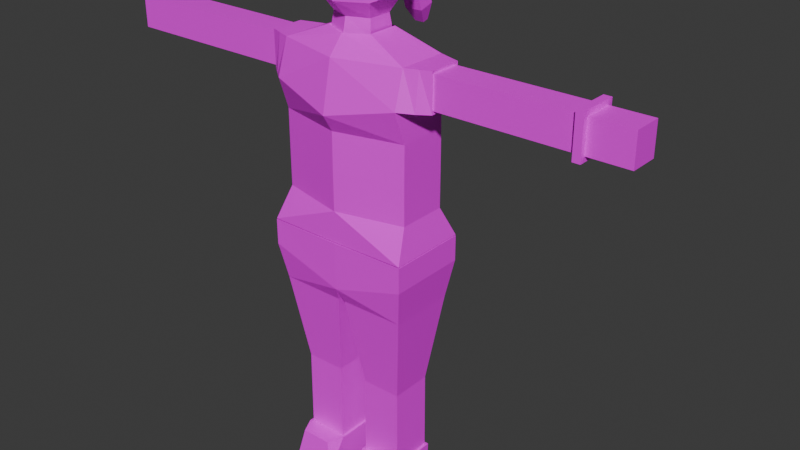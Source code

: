 # Source: elaine_1.blend  (saved by Blender 4.0.36; exported with 4.5.12 LTS)
import bpy
from mathutils import Matrix  # noqa: F401  (used for matrix-valued properties, if any)

bpy.ops.wm.read_factory_settings(use_empty=True)
scene = bpy.context.scene
scene.name = 'Scene'

# ---- collections
col_collection = bpy.data.collections.new('Collection'); scene.collection.children.link(col_collection)

# ---- images (referenced by path relative to the original .blend; pixels are not part of the script)
import os
ASSET_DIR = os.environ.get("B2B_ASSET_DIR", "")  # directory of the original .blend (textures are referenced by path, not embedded)
HERE = os.path.dirname(os.path.abspath(__file__))  # packed textures are extracted next to this script under _unpacked/

def load_image(name, relpath, width, height, colorspace="sRGB"):
    """Load a texture the original file referenced (path relative to the .blend, or extracted next to this script)."""
    p = next((c for c in (os.path.join(HERE, relpath), os.path.join(ASSET_DIR, relpath)) if relpath and os.path.exists(c)), "")
    if p:
        img = bpy.data.images.load(p, check_existing=True)
        img.name = name
    else:  # same state as the original file: an image datablock whose file is absent (Cycles renders it pink)
        img = bpy.data.images.new(name, width, height)
        img.source = "FILE"
        img.filepath = "//" + (relpath or name)
    img.colorspace_settings.name = colorspace
    return img
img_sunlit_png_001 = load_image('sunlit.png.001', 'sunlit.png', 1024, 1024, 'sRGB')

# ---- materials (node trees are filled in below, after node groups)
mat_material = bpy.data.materials.new('Material')
mat_material.alpha_threshold = 0.0
mat_material.use_transparent_shadow = False
mat_material.roughness = 0.5
mat_material.line_color = (0.0, 0.0, 0.0, 1.0)

# ---- material node trees
mat_material.use_nodes = True; mat_material.node_tree.nodes.clear()
_N = mat_material.node_tree.nodes; _L = mat_material.node_tree.links
n0 = _N.new('ShaderNodeOutputMaterial'); n0.name = 'Material Output'; n0.location = (300, 300)
n1 = _N.new('ShaderNodeBsdfPrincipled'); n1.name = 'Principled BSDF'; n1.location = (10, 300)
n1.inputs[3].default_value = 1.45
n2 = _N.new('ShaderNodeTexImage'); n2.name = 'Image Texture'; n2.location = (-261, 161)
n2.image = img_sunlit_png_001
n2.interpolation = 'Closest'
_L.new(n1.outputs[0], n0.inputs[0])
_L.new(n2.outputs[0], n1.inputs[0])
n0.is_active_output = True

# ---- world
world_world = bpy.data.worlds.new('World'); scene.world = world_world
world_world.use_nodes = True; world_world.node_tree.nodes.clear()
_N = world_world.node_tree.nodes; _L = world_world.node_tree.links
n0 = _N.new('ShaderNodeOutputWorld'); n0.name = 'World Output'; n0.location = (300, 300)
n1 = _N.new('ShaderNodeBackground'); n1.name = 'Background'; n1.location = (10, 300)
n1.inputs[0].default_value = (0.05088, 0.05088, 0.05088, 1.0)
_L.new(n1.outputs[0], n0.inputs[0])
n0.is_active_output = True
world_world.color = (0.05088, 0.05088, 0.05088)
world_world.use_sun_shadow = False
world_world.sun_shadow_jitter_overblur = 0.0

# ---- meshes
me_cube = bpy.data.meshes.new('Cube')
me_cube.from_pydata([(0.0, -0.3305, 6.401), (0.3106, -0.198, 6.401), (0.3106, 0.198, 6.401), (0.0, 0.3305, 6.401), (1.234, -0.2036, 6.167), (1.234, 0.2036, 6.167), (1.234, -0.2036, 5.723), (1.234, 0.2036, 5.723), (3.376, -0.2036, 6.167), (3.376, 0.2036, 6.167), (3.376, -0.2036, 5.723), (3.376, 0.2036, 5.723), (2.305, -0.2036, 5.723), (2.305, 0.2036, 5.723), (2.305, -0.2036, 6.167), (2.305, 0.2036, 6.167), (2.172, 0.2036, 5.723), (2.172, 0.2036, 6.167), (2.172, -0.2036, 5.723), (2.172, -0.2036, 6.167), (2.455, -0.2036, 5.723), (2.455, -0.2036, 6.167), (2.455, 0.2036, 5.723), (2.455, 0.2036, 6.167), (3.458, -0.2036, 6.167), (3.458, 0.2036, 6.167), (3.458, -0.2036, 5.723), (3.458, 0.2036, 5.723), (3.795, -0.2036, 6.167), (3.795, 0.2036, 6.167), (3.795, -0.2036, 5.723), (3.795, 0.2036, 5.723), (0.0, -0.28, 6.611), (0.2869, -0.1677, 6.611), (0.2869, 0.1677, 6.611), (0.0, 0.28, 6.611), (0.0, -0.4957, 6.831), (0.3882, -0.2969, 6.831), (0.3882, 0.2969, 6.831), (0.0, 0.4957, 6.831), (0.0, -0.5484, 7.301), (0.4088, -0.3285, 7.301), (0.0, -0.4006, 7.628), (0.3486, -0.2316, 7.678), (-0.3106, -0.198, 6.401), (-0.3106, 0.198, 6.401), (-1.234, -0.2036, 6.167), (-1.234, 0.2036, 6.167), (-1.234, -0.2036, 5.723), (-1.234, 0.2036, 5.723), (-3.376, -0.2036, 6.167), (-3.376, 0.2036, 6.167), (-3.376, -0.2036, 5.723), (-3.376, 0.2036, 5.723), (-2.305, -0.2036, 5.723), (-2.305, 0.2036, 5.723), (-2.305, -0.2036, 6.167), (-2.305, 0.2036, 6.167), (-2.172, 0.2036, 5.723), (-2.172, 0.2036, 6.167), (-2.172, -0.2036, 5.723), (-2.172, -0.2036, 6.167), (-2.455, -0.2036, 5.723), (-2.455, -0.2036, 6.167), (-2.455, 0.2036, 5.723), (-2.455, 0.2036, 6.167), (-3.458, -0.2036, 6.167), (-3.458, 0.2036, 6.167), (-3.458, -0.2036, 5.723), (-3.458, 0.2036, 5.723), (-3.795, -0.2036, 6.167), (-3.795, 0.2036, 6.167), (-3.795, -0.2036, 5.723), (-3.795, 0.2036, 5.723), (-0.2869, -0.1677, 6.611), (-0.2869, 0.1677, 6.611), (-0.3882, -0.2969, 6.831), (-0.3882, 0.2969, 6.831), (-0.4088, -0.3285, 7.301), (-0.3486, -0.2316, 7.678), (0.926, 0.3576, 5.711), (0.9266, -0.5021, 5.715), (0.0, -0.7059, 5.507), (0.0, 0.5669, 5.723), (0.0, 0.5662, 6.182), (0.9162, 0.352, 6.198), (0.917, -0.3475, 6.202), (0.0, -0.5632, 6.187), (0.9397, -0.3471, 4.739), (0.0, -0.5669, 4.739), (0.0, 0.5669, 4.739), (0.9397, 0.3471, 4.739), (0.0, 0.5669, 5.278), (0.9397, 0.3471, 5.278), (0.9415, -0.3442, 5.273), (0.0, -0.5635, 5.271), (0.0, 0.5654, 4.205), (0.9396, 0.3462, 4.208), (0.9396, -0.3462, 4.208), (0.0, -0.5654, 4.205), (0.0, 0.5637, 3.771), (1.033, 0.5622, 3.777), (1.033, -0.5622, 3.777), (0.0, -0.5637, 3.771), (1.0, -0.5277, 3.762), (1.0, 0.5277, 3.762), (0.0, 0.5277, 3.762), (0.0, -0.3305, 6.401), (1.234, -0.2036, 6.167), (1.234, 0.2036, 6.167), (1.234, -0.2036, 5.723), (1.234, 0.2036, 5.723), (0.0, -0.3543, 6.426), (0.325, -0.2194, 6.444), (0.325, 0.2194, 6.444), (0.0, 0.3543, 6.426), (1.249, -0.2306, 6.206), (1.245, 0.2338, 6.206), (1.249, -0.2296, 5.682), (1.245, 0.2338, 5.684), (1.092, 0.2889, 6.202), (1.097, -0.2842, 6.205), (1.099, -0.3547, 5.69), (1.092, 0.3454, 5.687), (-0.926, 0.3576, 5.711), (-0.9266, -0.5021, 5.715), (-0.9162, 0.352, 6.198), (-0.917, -0.3475, 6.202), (-0.9397, -0.3471, 4.739), (-0.9397, 0.3471, 4.739), (-0.9397, 0.3471, 5.278), (-0.9415, -0.3442, 5.273), (-0.9396, 0.3462, 4.208), (-0.9396, -0.3462, 4.208), (-1.033, 0.5622, 3.777), (-1.033, -0.5622, 3.777), (-1.0, -0.5277, 3.762), (-1.0, 0.5277, 3.762), (-0.3106, -0.198, 6.401), (-0.3106, 0.198, 6.401), (-1.234, -0.2036, 6.167), (-1.234, 0.2036, 6.167), (-1.234, -0.2036, 5.723), (-1.234, 0.2036, 5.723), (-0.325, -0.2194, 6.444), (-0.325, 0.2194, 6.444), (-1.249, -0.2306, 6.206), (-1.245, 0.2338, 6.206), (-1.249, -0.2296, 5.682), (-1.245, 0.2338, 5.684), (-1.092, 0.2889, 6.202), (-1.097, -0.2842, 6.205), (-1.099, -0.3547, 5.69), (-1.092, 0.3454, 5.687), (1.0, 0.5277, 3.762), (1.0, -0.5277, 3.762), (0.0, -0.5277, 3.762), (0.0, 0.5277, 3.762), (1.035, 0.5625, 3.407), (1.035, 0.563, 3.762), (1.035, -0.5625, 3.407), (1.035, -0.563, 3.762), (0.0, -0.5777, 3.762), (0.0, 0.5726, 3.096), (0.0, 0.5777, 3.762), (0.0, -0.5726, 3.096), (0.951, 0.4729, 2.894), (0.951, -0.4729, 2.894), (0.05131, 0.4733, 2.89), (0.05131, -0.4733, 2.89), (0.1884, -0.3269, 1.862), (0.1884, 0.3269, 1.862), (0.8116, -0.3269, 1.862), (0.7807, -0.2942, 1.633), (0.2187, -0.2949, 1.458), (0.2193, -0.2942, 1.633), (0.8116, 0.3269, 1.862), (0.7807, 0.2942, 1.633), (0.2187, 0.2949, 1.458), (0.2193, 0.2942, 1.633), (0.7813, -0.2949, 1.458), (0.7813, 0.2949, 1.458), (0.2165, -0.2972, 0.5), (0.2165, 0.2972, 0.5), (0.7835, -0.2972, 0.5), (0.7835, 0.2972, 0.5), (-1.0, 0.5277, 3.762), (-1.0, -0.5277, 3.762), (-1.035, 0.5625, 3.407), (-1.035, 0.563, 3.762), (-1.035, -0.5625, 3.407), (-1.035, -0.563, 3.762), (-0.951, 0.4729, 2.894), (-0.951, -0.4729, 2.894), (-0.05131, 0.4733, 2.89), (-0.05131, -0.4733, 2.89), (-0.1884, -0.3269, 1.862), (-0.1884, 0.3269, 1.862), (-0.8116, -0.3269, 1.862), (-0.7807, -0.2942, 1.633), (-0.2187, -0.2949, 1.458), (-0.2193, -0.2942, 1.633), (-0.8116, 0.3269, 1.862), (-0.7807, 0.2942, 1.633), (-0.2187, 0.2949, 1.458), (-0.2193, 0.2942, 1.633), (-0.7813, -0.2949, 1.458), (-0.7813, 0.2949, 1.458), (-0.2165, -0.2972, 0.5), (-0.2165, 0.2972, 0.5), (-0.7835, -0.2972, 0.5), (-0.7835, 0.2972, 0.5), (0.3882, -0.2969, 6.831), (0.3882, 0.2969, 6.831), (0.0, 0.4957, 6.831), (0.4088, -0.3285, 7.301), (0.0, -0.4006, 7.628), (0.1892, -0.3626, 7.541), (0.4677, -0.249, 6.868), (0.1663, 0.5148, 6.991), (0.0, 0.558, 6.996), (0.4883, -0.2806, 7.339), (0.1744, 0.5264, 7.205), (0.0, 0.5819, 7.21), (0.0, -0.168, 7.754), (0.428, -0.1837, 7.715), (0.428, 0.2795, 7.715), (0.0, 0.4346, 7.715), (0.4677, 0.3448, 6.868), (0.0, 0.5436, 6.868), (0.4883, 0.3764, 7.339), (0.0, 0.5963, 7.339), (0.0, 0.7196, 7.198), (0.0, 0.6957, 6.984), (0.1114, 0.6957, 6.981), (0.1196, 0.7196, 7.195), (0.0, 0.9032, 7.14), (0.0, 0.7397, 7.0), (0.117, 0.7381, 6.998), (0.1226, 0.9016, 7.138), (0.0, 1.012, 6.995), (0.0, 0.8054, 6.934), (0.1201, 0.8059, 6.937), (0.1195, 1.012, 6.998), (0.0, 1.164, 6.479), (0.0, 0.958, 6.418), (0.1297, 0.9586, 6.42), (0.1292, 1.165, 6.481), (0.0, 1.163, 6.257), (0.0, 1.081, 6.233), (0.0671, 1.081, 6.234), (0.067, 1.163, 6.258), (-0.3882, -0.2969, 6.831), (-0.3882, 0.2969, 6.831), (-0.4088, -0.3285, 7.301), (-0.1892, -0.3626, 7.541), (-0.4677, -0.249, 6.868), (-0.1663, 0.5148, 6.991), (-0.4883, -0.2806, 7.339), (-0.1744, 0.5264, 7.205), (-0.428, -0.1837, 7.715), (-0.428, 0.2795, 7.715), (-0.4677, 0.3448, 6.868), (-0.4883, 0.3764, 7.339), (-0.1114, 0.6957, 6.981), (-0.1196, 0.7196, 7.195), (-0.117, 0.7381, 6.998), (-0.1226, 0.9016, 7.138), (-0.1201, 0.8059, 6.937), (-0.1195, 1.012, 6.998), (-0.1297, 0.9586, 6.42), (-0.1292, 1.165, 6.481), (-0.0671, 1.081, 6.234), (-0.067, 1.163, 6.258), (0.7482, -0.2619, 0.4999), (0.7482, 0.2619, 0.4999), (0.2518, -0.2619, 0.4999), (0.2518, 0.2619, 0.4999), (0.807, 0.3208, -0.007826), (0.807, -0.3208, -0.007826), (0.193, 0.3208, -0.007826), (0.193, -0.3208, -0.007826), (0.8189, -0.3326, 0.5002), (0.8189, 0.3326, 0.5002), (0.1811, -0.3326, 0.5002), (0.1811, 0.3326, 0.5002), (0.807, -0.6471, -0.01541), (0.193, -0.6471, -0.01541), (0.7205, -0.5446, 0.4926), (0.2795, -0.5446, 0.4926), (-0.7482, -0.2619, 0.4999), (-0.7482, 0.2619, 0.4999), (-0.2518, -0.2619, 0.4999), (-0.2518, 0.2619, 0.4999), (-0.807, 0.3208, -0.007826), (-0.807, -0.3208, -0.007826), (-0.193, 0.3208, -0.007826), (-0.193, -0.3208, -0.007826), (-0.8189, -0.3326, 0.5002), (-0.8189, 0.3326, 0.5002), (-0.1811, -0.3326, 0.5002), (-0.1811, 0.3326, 0.5002), (-0.807, -0.6471, -0.01541), (-0.193, -0.6471, -0.01541), (-0.7205, -0.5446, 0.4926), (-0.2795, -0.5446, 0.4926), (3.116, -0.2036, 6.167), (3.116, 0.2036, 6.167), (3.116, -0.2036, 5.723), (3.116, 0.2036, 5.723), (3.223, -0.2036, 5.723), (3.223, -0.2036, 6.167), (3.223, 0.2036, 5.723), (3.223, 0.2036, 6.167), (3.116, -0.2743, 6.238), (3.116, 0.2743, 6.238), (3.116, -0.2743, 5.652), (3.116, 0.2743, 5.652), (3.223, -0.2743, 5.652), (3.223, -0.2743, 6.238), (3.223, 0.2743, 5.652), (3.223, 0.2743, 6.238)], [], [(22, 11, 10, 20), (8, 24, 25, 9), (20, 10, 8, 21), (23, 9, 11, 22), (21, 8, 9, 23), (19, 14, 15, 17), (17, 15, 13, 16), (18, 12, 14, 19), (16, 13, 12, 18), (7, 16, 18, 6), (6, 18, 19, 4), (5, 17, 16, 7), (4, 19, 17, 5), (14, 21, 23, 15), (15, 23, 22, 13), (12, 20, 21, 14), (13, 22, 20, 12), (26, 30, 28, 24), (11, 27, 26, 10), (10, 26, 24, 8), (9, 25, 27, 11), (31, 29, 28, 30), (25, 29, 31, 27), (24, 28, 29, 25), (27, 31, 30, 26), (2, 34, 33, 1), (3, 35, 34, 2), (1, 33, 32, 0), (34, 38, 37, 33), (35, 39, 38, 34), (33, 37, 36, 32), (37, 41, 40, 36), (41, 43, 42, 40), (64, 62, 52, 53), (50, 51, 67, 66), (62, 63, 50, 52), (65, 64, 53, 51), (63, 65, 51, 50), (61, 59, 57, 56), (59, 58, 55, 57), (60, 61, 56, 54), (58, 60, 54, 55), (49, 48, 60, 58), (48, 46, 61, 60), (47, 49, 58, 59), (46, 47, 59, 61), (56, 57, 65, 63), (57, 55, 64, 65), (54, 56, 63, 62), (55, 54, 62, 64), (68, 66, 70, 72), (53, 52, 68, 69), (52, 50, 66, 68), (51, 53, 69, 67), (73, 72, 70, 71), (67, 69, 73, 71), (66, 67, 71, 70), (69, 68, 72, 73), (45, 44, 74, 75), (3, 45, 75, 35), (44, 0, 32, 74), (75, 74, 76, 77), (35, 75, 77, 39), (74, 32, 36, 76), (76, 36, 40, 78), (78, 40, 42, 79), (97, 91, 88, 98), (93, 80, 81, 94), (92, 83, 80, 93), (94, 81, 82, 95), (85, 114, 113, 86), (86, 113, 112, 87), (81, 86, 87, 82), (83, 84, 85, 80), (122, 123, 119, 118), (84, 115, 114, 85), (91, 93, 94, 88), (88, 94, 95, 89), (100, 96, 97, 101), (102, 98, 99, 103), (101, 97, 98, 102), (90, 92, 93, 91), (105, 106, 100, 101), (110, 108, 116, 118), (104, 105, 101, 102), (108, 109, 117, 116), (111, 110, 118, 119), (109, 111, 119, 117), (98, 88, 89, 99), (96, 90, 91, 97), (121, 122, 118, 116), (123, 120, 117, 119), (121, 116, 117, 120), (86, 121, 120, 85), (80, 85, 120, 123), (86, 81, 122, 121), (81, 80, 123, 122), (132, 133, 128, 129), (130, 131, 125, 124), (92, 130, 124, 83), (131, 95, 82, 125), (126, 127, 144, 145), (127, 87, 112, 144), (125, 82, 87, 127), (83, 124, 126, 84), (152, 148, 149, 153), (84, 126, 145, 115), (129, 128, 131, 130), (128, 89, 95, 131), (100, 134, 132, 96), (135, 103, 99, 133), (134, 135, 133, 132), (90, 129, 130, 92), (137, 134, 100, 106), (142, 148, 146, 140), (139, 145, 144, 138), (136, 135, 134, 137), (140, 146, 147, 141), (138, 144, 112, 107), (143, 149, 148, 142), (141, 147, 149, 143), (133, 99, 89, 128), (96, 132, 129, 90), (151, 146, 148, 152), (153, 149, 147, 150), (151, 150, 147, 146), (127, 126, 150, 151), (124, 153, 150, 126), (127, 151, 152, 125), (125, 152, 153, 124), (154, 155, 161, 159), (155, 156, 162, 161), (157, 154, 159, 164), (159, 161, 160, 158), (161, 162, 165, 160), (158, 166, 168, 163), (160, 167, 166, 158), (163, 168, 169, 165), (165, 169, 167, 160), (176, 177, 179, 171), (171, 179, 175, 170), (172, 173, 177, 176), (170, 175, 173, 172), (177, 181, 178, 179), (179, 178, 174, 175), (173, 180, 181, 177), (175, 174, 180, 173), (169, 170, 172, 167), (167, 172, 176, 166), (168, 171, 170, 169), (166, 176, 171, 168), (181, 185, 183, 178), (178, 183, 182, 174), (180, 184, 185, 181), (174, 182, 184, 180), (164, 159, 158, 163), (186, 189, 191, 187), (187, 191, 162, 156), (157, 164, 189, 186), (189, 188, 190, 191), (191, 190, 165, 162), (188, 163, 194, 192), (190, 188, 192, 193), (163, 165, 195, 194), (165, 190, 193, 195), (202, 197, 205, 203), (197, 196, 201, 205), (198, 202, 203, 199), (196, 198, 199, 201), (203, 205, 204, 207), (205, 201, 200, 204), (199, 203, 207, 206), (201, 199, 206, 200), (195, 193, 198, 196), (193, 192, 202, 198), (194, 195, 196, 197), (192, 194, 197, 202), (207, 204, 209, 211), (204, 200, 208, 209), (206, 207, 211, 210), (200, 206, 210, 208), (164, 163, 188, 189), (223, 222, 235, 232), (231, 227, 226, 230), (228, 230, 221, 218), (227, 224, 225, 226), (230, 226, 225, 221), (213, 214, 229, 228), (215, 212, 218, 221), (212, 213, 228, 218), (216, 217, 225, 224), (221, 225, 217, 215), (220, 219, 228, 229), (222, 223, 231, 230), (219, 222, 230, 228), (235, 234, 238, 239), (222, 219, 234, 235), (219, 220, 233, 234), (236, 239, 243, 240), (234, 233, 237, 238), (232, 235, 239, 236), (240, 243, 247, 244), (239, 238, 242, 243), (238, 237, 241, 242), (246, 245, 249, 250), (243, 242, 246, 247), (242, 241, 245, 246), (249, 248, 251, 250), (244, 247, 251, 248), (247, 246, 250, 251), (223, 232, 265, 259), (231, 263, 261, 227), (262, 256, 258, 263), (227, 261, 260, 224), (263, 258, 260, 261), (253, 262, 229, 214), (254, 258, 256, 252), (252, 256, 262, 253), (216, 224, 260, 255), (258, 254, 255, 260), (220, 229, 262, 257), (259, 263, 231, 223), (257, 262, 263, 259), (265, 267, 266, 264), (259, 265, 264, 257), (257, 264, 233, 220), (236, 240, 269, 267), (264, 266, 237, 233), (232, 236, 267, 265), (240, 244, 271, 269), (267, 269, 268, 266), (266, 268, 241, 237), (270, 272, 249, 245), (269, 271, 270, 268), (268, 270, 245, 241), (249, 272, 273, 248), (244, 248, 273, 271), (271, 273, 272, 270), (274, 276, 284, 282), (277, 275, 283, 285), (275, 274, 282, 283), (276, 277, 285, 284), (278, 279, 281, 280), (282, 279, 278, 283), (285, 280, 281, 284), (283, 278, 280, 285), (284, 281, 287, 289), (286, 288, 289, 287), (279, 282, 288, 286), (281, 279, 286, 287), (282, 284, 289, 288), (290, 298, 300, 292), (293, 301, 299, 291), (291, 299, 298, 290), (292, 300, 301, 293), (294, 296, 297, 295), (298, 299, 294, 295), (301, 300, 297, 296), (299, 301, 296, 294), (300, 305, 303, 297), (302, 303, 305, 304), (295, 302, 304, 298), (297, 303, 302, 295), (298, 304, 305, 300), (311, 319, 318, 310), (320, 318, 316, 317), (321, 320, 317, 315), (319, 321, 315, 314), (310, 318, 320, 312), (306, 314, 315, 307), (312, 320, 321, 313), (309, 317, 316, 308), (308, 316, 314, 306), (313, 321, 319, 311), (307, 315, 317, 309), (319, 314, 316, 318)])
_uv = me_cube.uv_layers.new(name='UVMap')
_uv.uv.foreach_set('vector', [0.08203, 0.4473, 0.08203, 0.4473, 0.08203, 0.4473, 0.08203, 0.4473, 0.08203, 0.4473, 0.08203, 0.4473, 0.08203, 0.4473, 0.08203, 0.4473, 0.08203, 0.4473, 0.08203, 0.4473, 0.08203, 0.4473, 0.08203, 0.4473, 0.08203, 0.4473, 0.08203, 0.4473, 0.08203, 0.4473, 0.08203, 0.4473, 0.08203, 0.4473, 0.08203, 0.4473, 0.08203, 0.4473, 0.08203, 0.4473, 0.08203, 0.4473, 0.08203, 0.4473, 0.08203, 0.4473, 0.08203, 0.4473, 0.08203, 0.4473, 0.08203, 0.4473, 0.08203, 0.4473, 0.08203, 0.4473, 0.08203, 0.4473, 0.08203, 0.4473, 0.08203, 0.4473, 0.08203, 0.4473, 0.08203, 0.4473, 0.08203, 0.4473, 0.08203, 0.4473, 0.08203, 0.4473, 0.08203, 0.4473, 0.08203, 0.4473, 0.08203, 0.4473, 0.08203, 0.4473, 0.08203, 0.4473, 0.08203, 0.4473, 0.08203, 0.4473, 0.08203, 0.4473, 0.08203, 0.4473, 0.08203, 0.4473, 0.08203, 0.4473, 0.08203, 0.4473, 0.08203, 0.4473, 0.08203, 0.4473, 0.08203, 0.4473, 0.08203, 0.4473, 0.08203, 0.4473, 0.08203, 0.4473, 0.08203, 0.4473, 0.08203, 0.4473, 0.08203, 0.4473, 0.08203, 0.4473, 0.08203, 0.4473, 0.08203, 0.4473, 0.08203, 0.4473, 0.08203, 0.4473, 0.08203, 0.4473, 0.08203, 0.4473, 0.08203, 0.4473, 0.08203, 0.4473, 0.08203, 0.4473, 0.08203, 0.4473, 0.08203, 0.4473, 0.08203, 0.4473, 0.08203, 0.4473, 0.08203, 0.4473, 0.08203, 0.4473, 0.08203, 0.4473, 0.08203, 0.4473, 0.08203, 0.4473, 0.08203, 0.4473, 0.08203, 0.4473, 0.08203, 0.4473, 0.08203, 0.4473, 0.08203, 0.4473, 0.08203, 0.4473, 0.08203, 0.4473, 0.08203, 0.4473, 0.08203, 0.4473, 0.08203, 0.4473, 0.08203, 0.4473, 0.08203, 0.4473, 0.08203, 0.4473, 0.08203, 0.4473, 0.08203, 0.4473, 0.08203, 0.4473, 0.08203, 0.4473, 0.08203, 0.4473, 0.08203, 0.4473, 0.08203, 0.4473, 0.08203, 0.4473, 0.08203, 0.4473, 0.08203, 0.4473, 0.08203, 0.4473, 0.08203, 0.4473, 0.08203, 0.4473, 0.08203, 0.4473, 0.08203, 0.4473, 0.08203, 0.4473, 0.08203, 0.4473, 0.08203, 0.4473, 0.08203, 0.4473, 0.08203, 0.4473, 0.08203, 0.4473, 0.08203, 0.4473, 0.08203, 0.4473, 0.08203, 0.4473, 0.08203, 0.4473, 0.08203, 0.4473, 0.08203, 0.4473, 0.08203, 0.4473, 0.08203, 0.4473, 0.08203, 0.4473, 0.08203, 0.4473, 0.08203, 0.4473, 0.08203, 0.4473, 0.08203, 0.4473, 0.08203, 0.4473, 0.08203, 0.4473, 0.08203, 0.4473, 0.08203, 0.4473, 0.08203, 0.4473, 0.08203, 0.4473, 0.08203, 0.4473, 0.08203, 0.4473, 0.08203, 0.4473, 0.08203, 0.4473, 0.08203, 0.4473, 0.08203, 0.4473, 0.08203, 0.4473, 0.08203, 0.4473, 0.08203, 0.4473, 0.08203, 0.4473, 0.08203, 0.4473, 0.08203, 0.4473, 0.08203, 0.4473, 0.08203, 0.4473, 0.08203, 0.4473, 0.08203, 0.4473, 0.08203, 0.4473, 0.08203, 0.4473, 0.08203, 0.4473, 0.08203, 0.4473, 0.08203, 0.4473, 0.08203, 0.4473, 0.08203, 0.4473, 0.08203, 0.4473, 0.08203, 0.4473, 0.08203, 0.4473, 0.08203, 0.4473, 0.08203, 0.4473, 0.08203, 0.4473, 0.08203, 0.4473, 0.08203, 0.4473, 0.08203, 0.4473, 0.08203, 0.4473, 0.08203, 0.4473, 0.08203, 0.4473, 0.08203, 0.4473, 0.08203, 0.4473, 0.08203, 0.4473, 0.08203, 0.4473, 0.08203, 0.4473, 0.08203, 0.4473, 0.08203, 0.4473, 0.08203, 0.4473, 0.08203, 0.4473, 0.08203, 0.4473, 0.08203, 0.4473, 0.08203, 0.4473, 0.08203, 0.4473, 0.08203, 0.4473, 0.08203, 0.4473, 0.08203, 0.4473, 0.08203, 0.4473, 0.08203, 0.4473, 0.08203, 0.4473, 0.08203, 0.4473, 0.08203, 0.4473, 0.08203, 0.4473, 0.08203, 0.4473, 0.08203, 0.4473, 0.08203, 0.4473, 0.08203, 0.4473, 0.08203, 0.4473, 0.08203, 0.4473, 0.08203, 0.4473, 0.08203, 0.4473, 0.08203, 0.4473, 0.08203, 0.4473, 0.08203, 0.4473, 0.08203, 0.4473, 0.08203, 0.4473, 0.08203, 0.4473, 0.08203, 0.4473, 0.08203, 0.4473, 0.08203, 0.4473, 0.08203, 0.4473, 0.08203, 0.4473, 0.08203, 0.4473, 0.08203, 0.4473, 0.08203, 0.4473, 0.08203, 0.4473, 0.08203, 0.4473, 0.08203, 0.4473, 0.08203, 0.4473, 0.08203, 0.4473, 0.08203, 0.4473, 0.08203, 0.4473, 0.08203, 0.4473, 0.08203, 0.4473, 0.08203, 0.4473, 0.08203, 0.4473, 0.08203, 0.4473, 0.08203, 0.4473, 0.08203, 0.4473, 0.08203, 0.4473, 0.08203, 0.4473, 0.08203, 0.4473, 0.08203, 0.4473, 0.08203, 0.4473, 0.08203, 0.4473, 0.08203, 0.4473, 0.08203, 0.4473, 0.08203, 0.4473, 0.08203, 0.4473, 0.08203, 0.4473, 0.08203, 0.4473, 0.08203, 0.4473, 0.08203, 0.4473, 0.08203, 0.4473, 0.08203, 0.4473, 0.08203, 0.4473, 0.08203, 0.4473, 0.08203, 0.4473, 0.08203, 0.4473, 0.08203, 0.4473, 0.08203, 0.4473, 0.08203, 0.4473, 0.08203, 0.4473, 0.08203, 0.4473, 0.08203, 0.4473, 0.08203, 0.4473, 0.08203, 0.4473, 0.08203, 0.4473, 0.08203, 0.4473, 0.08203, 0.4473, 0.08203, 0.4473, 0.08203, 0.4473, 0.08203, 0.4473, 0.08203, 0.4473, 0.08203, 0.4473, 0.08203, 0.4473, 0.08203, 0.4473, 0.08203, 0.4473, 0.08203, 0.4473, 0.08203, 0.4473, 0.08203, 0.4473, 0.8125, 0.7793, 0.8125, 0.7793, 0.8125, 0.7793, 0.8125, 0.7793, 0.8125, 0.7793, 0.8125, 0.7793, 0.8125, 0.7793, 0.8125, 0.7793, 0.8125, 0.7793, 0.8125, 0.7793, 0.8125, 0.7793, 0.8125, 0.7793, 0.8125, 0.7793, 0.8125, 0.7793, 0.8125, 0.7793, 0.8125, 0.7793, 0.8125, 0.7793, 0.8125, 0.7793, 0.8125, 0.7793, 0.8125, 0.7793, 0.8125, 0.7793, 0.8125, 0.7793, 0.8125, 0.7793, 0.8125, 0.7793, 0.8125, 0.7793, 0.8125, 0.7793, 0.8125, 0.7793, 0.8125, 0.7793, 0.8125, 0.7793, 0.8125, 0.7793, 0.8125, 0.7793, 0.8125, 0.7793, 0.8125, 0.7793, 0.8125, 0.7793, 0.8125, 0.7793, 0.8125, 0.7793, 0.8125, 0.7793, 0.8125, 0.7793, 0.8125, 0.7793, 0.8125, 0.7793, 0.8125, 0.7793, 0.8125, 0.7793, 0.8125, 0.7793, 0.8125, 0.7793, 0.8125, 0.7793, 0.8125, 0.7793, 0.8125, 0.7793, 0.8125, 0.7793, 0.8125, 0.7793, 0.8125, 0.7793, 0.8125, 0.7793, 0.8125, 0.7793, 0.8125, 0.7793, 0.8125, 0.7793, 0.8125, 0.7793, 0.8125, 0.7793, 0.8125, 0.7793, 0.8125, 0.7793, 0.8125, 0.7793, 0.8125, 0.7793, 0.8125, 0.7793, 0.8125, 0.7793, 0.8125, 0.7793, 0.8125, 0.7793, 0.8125, 0.7793, 0.8125, 0.7793, 0.8125, 0.7793, 0.8125, 0.7793, 0.8125, 0.7793, 0.8125, 0.7793, 0.8125, 0.7793, 0.8125, 0.7793, 0.8125, 0.7793, 0.8125, 0.7793, 0.8125, 0.7793, 0.8125, 0.7793, 0.8125, 0.7793, 0.8125, 0.7793, 0.8125, 0.7793, 0.8125, 0.7793, 0.8125, 0.7793, 0.8125, 0.7793, 0.8125, 0.7793, 0.8125, 0.7793, 0.8125, 0.7793, 0.8125, 0.7793, 0.8125, 0.7793, 0.8125, 0.7793, 0.8125, 0.7793, 0.8125, 0.7793, 0.8125, 0.7793, 0.8125, 0.7793, 0.8125, 0.7793, 0.8125, 0.7793, 0.8125, 0.7793, 0.8125, 0.7793, 0.8125, 0.7793, 0.8125, 0.7793, 0.8125, 0.7793, 0.8125, 0.7793, 0.8125, 0.7793, 0.8125, 0.7793, 0.8125, 0.7793, 0.8125, 0.7793, 0.8125, 0.7793, 0.8125, 0.7793, 0.8125, 0.7793, 0.8125, 0.7793, 0.8125, 0.7793, 0.8125, 0.7793, 0.8125, 0.7793, 0.8125, 0.7793, 0.8125, 0.7793, 0.8125, 0.7793, 0.8125, 0.7793, 0.8125, 0.7793, 0.8125, 0.7793, 0.8125, 0.7793, 0.8125, 0.7793, 0.8125, 0.7793, 0.8125, 0.7793, 0.8125, 0.7793, 0.8125, 0.7793, 0.8125, 0.7793, 0.8125, 0.7793, 0.8125, 0.7793, 0.8125, 0.7793, 0.8125, 0.7793, 0.8125, 0.7793, 0.8125, 0.7793, 0.8125, 0.7793, 0.8125, 0.7793, 0.8125, 0.7793, 0.8125, 0.7793, 0.8125, 0.7793, 0.8125, 0.7793, 0.8125, 0.7793, 0.8125, 0.7793, 0.8125, 0.7793, 0.8125, 0.7793, 0.8125, 0.7793, 0.8125, 0.7793, 0.8125, 0.7793, 0.8125, 0.7793, 0.8125, 0.7793, 0.8125, 0.7793, 0.8125, 0.7793, 0.8125, 0.7793, 0.8125, 0.7793, 0.8125, 0.7793, 0.8125, 0.7793, 0.8125, 0.7793, 0.8125, 0.7793, 0.8125, 0.7793, 0.8125, 0.7793, 0.8125, 0.7793, 0.8125, 0.7793, 0.8125, 0.7793, 0.8125, 0.7793, 0.8125, 0.7793, 0.8125, 0.7793, 0.8125, 0.7793, 0.8125, 0.7793, 0.8125, 0.7793, 0.8125, 0.7793, 0.8125, 0.7793, 0.8125, 0.7793, 0.8125, 0.7793, 0.8125, 0.7793, 0.8125, 0.7793, 0.8125, 0.7793, 0.8125, 0.7793, 0.8125, 0.7793, 0.8125, 0.7793, 0.8125, 0.7793, 0.8125, 0.7793, 0.8125, 0.7793, 0.8125, 0.7793, 0.8125, 0.7793, 0.8125, 0.7793, 0.8125, 0.7793, 0.8125, 0.7793, 0.8125, 0.7793, 0.8125, 0.7793, 0.8125, 0.7793, 0.8125, 0.7793, 0.8125, 0.7793, 0.8125, 0.7793, 0.8125, 0.7793, 0.8125, 0.7793, 0.8125, 0.7793, 0.8125, 0.7793, 0.8125, 0.7793, 0.8125, 0.7793, 0.8125, 0.7793, 0.8125, 0.7793, 0.8125, 0.7793, 0.8125, 0.7793, 0.8125, 0.7793, 0.8125, 0.7793, 0.8125, 0.7793, 0.8125, 0.7793, 0.8125, 0.7793, 0.8125, 0.7793, 0.8125, 0.7793, 0.8125, 0.7793, 0.8125, 0.7793, 0.8125, 0.7793, 0.8125, 0.7793, 0.8125, 0.7793, 0.8125, 0.7793, 0.8125, 0.7793, 0.8125, 0.7793, 0.8125, 0.7793, 0.8125, 0.7793, 0.8125, 0.7793, 0.8125, 0.7793, 0.8125, 0.7793, 0.8125, 0.7793, 0.8125, 0.7793, 0.8125, 0.7793, 0.8125, 0.7793, 0.8125, 0.7793, 0.8125, 0.7793, 0.8125, 0.7793, 0.8125, 0.7793, 0.8125, 0.7793, 0.8125, 0.7793, 0.8125, 0.7793, 0.8125, 0.7793, 0.8125, 0.7793, 0.8125, 0.7793, 0.8125, 0.7793, 0.8125, 0.7793, 0.8125, 0.7793, 0.8125, 0.7793, 0.8125, 0.7793, 0.8125, 0.7793, 0.8125, 0.7793, 0.8125, 0.7793, 0.8125, 0.7793, 0.8125, 0.7793, 0.8125, 0.7793, 0.8125, 0.7793, 0.8125, 0.7793, 0.8125, 0.7793, 0.8125, 0.7793, 0.8125, 0.7793, 0.8125, 0.7793, 0.8125, 0.7793, 0.8125, 0.7793, 0.8125, 0.7793, 0.8125, 0.7793, 0.8125, 0.7793, 0.8125, 0.7793, 0.8125, 0.7793, 0.3555, 0.7969, 0.3555, 0.7969, 0.3555, 0.7969, 0.3555, 0.7969, 0.3555, 0.7969, 0.3555, 0.7969, 0.3555, 0.7969, 0.3555, 0.7969, 0.3555, 0.7969, 0.3555, 0.7969, 0.3555, 0.7969, 0.3555, 0.7969, 0.3555, 0.7969, 0.3555, 0.7969, 0.3555, 0.7969, 0.3555, 0.7969, 0.3555, 0.7969, 0.3555, 0.7969, 0.3555, 0.7969, 0.3555, 0.7969, 0.3555, 0.7969, 0.3555, 0.7969, 0.3555, 0.7969, 0.3555, 0.7969, 0.3555, 0.7969, 0.3555, 0.7969, 0.3555, 0.7969, 0.3555, 0.7969, 0.3555, 0.7969, 0.3555, 0.7969, 0.3555, 0.7969, 0.3555, 0.7969, 0.3555, 0.7969, 0.3555, 0.7969, 0.3555, 0.7969, 0.3555, 0.7969, 0.3555, 0.7969, 0.3555, 0.7969, 0.3555, 0.7969, 0.3555, 0.7969, 0.3555, 0.7969, 0.3555, 0.7969, 0.3555, 0.7969, 0.3555, 0.7969, 0.3555, 0.7969, 0.3555, 0.7969, 0.3555, 0.7969, 0.3555, 0.7969, 0.3555, 0.7969, 0.3555, 0.7969, 0.3555, 0.7969, 0.3555, 0.7969, 0.3555, 0.7969, 0.3555, 0.7969, 0.3555, 0.7969, 0.3555, 0.7969, 0.3555, 0.7969, 0.3555, 0.7969, 0.3555, 0.7969, 0.3555, 0.7969, 0.3555, 0.7969, 0.3555, 0.7969, 0.3555, 0.7969, 0.3555, 0.7969, 0.3555, 0.7969, 0.3555, 0.7969, 0.3555, 0.7969, 0.3555, 0.7969, 0.3555, 0.7969, 0.3555, 0.7969, 0.3555, 0.7969, 0.3555, 0.7969, 0.3555, 0.7969, 0.3555, 0.7969, 0.3555, 0.7969, 0.3555, 0.7969, 0.3555, 0.7969, 0.3555, 0.7969, 0.3555, 0.7969, 0.3555, 0.7969, 0.3555, 0.7969, 0.3555, 0.7969, 0.3555, 0.7969, 0.3555, 0.7969, 0.3555, 0.7969, 0.3555, 0.7969, 0.3555, 0.7969, 0.3555, 0.7969, 0.3555, 0.7969, 0.3555, 0.7969, 0.3555, 0.7969, 0.3555, 0.7969, 0.3555, 0.7969, 0.3555, 0.7969, 0.3555, 0.7969, 0.3555, 0.7969, 0.3555, 0.7969, 0.3555, 0.7969, 0.3555, 0.7969, 0.3555, 0.7969, 0.3555, 0.7969, 0.3555, 0.7969, 0.3555, 0.7969, 0.3555, 0.7969, 0.3555, 0.7969, 0.3555, 0.7969, 0.3555, 0.7969, 0.3555, 0.7969, 0.3555, 0.7969, 0.3555, 0.7969, 0.3555, 0.7969, 0.3555, 0.7969, 0.3555, 0.7969, 0.3555, 0.7969, 0.3555, 0.7969, 0.3555, 0.7969, 0.3555, 0.7969, 0.3555, 0.7969, 0.3555, 0.7969, 0.3555, 0.7969, 0.3555, 0.7969, 0.3555, 0.7969, 0.3555, 0.7969, 0.3555, 0.7969, 0.3555, 0.7969, 0.3555, 0.7969, 0.3555, 0.7969, 0.3555, 0.7969, 0.3555, 0.7969, 0.3555, 0.7969, 0.3555, 0.7969, 0.3555, 0.7969, 0.3555, 0.7969, 0.3555, 0.7969, 0.3555, 0.7969, 0.3555, 0.7969, 0.3555, 0.7969, 0.3555, 0.7969, 0.3555, 0.7969, 0.3555, 0.7969, 0.3555, 0.7969, 0.3555, 0.7969, 0.3555, 0.7969, 0.3555, 0.7969, 0.3555, 0.7969, 0.3555, 0.7969, 0.3555, 0.7969, 0.3555, 0.7969, 0.3555, 0.7969, 0.3555, 0.7969, 0.3555, 0.7969, 0.3555, 0.7969, 0.3555, 0.7969, 0.3555, 0.7969, 0.3555, 0.7969, 0.3555, 0.7969, 0.3555, 0.7969, 0.3555, 0.7969, 0.3555, 0.7969, 0.3555, 0.7969, 0.3555, 0.7969, 0.3555, 0.7969, 0.3555, 0.7969, 0.3555, 0.7969, 0.3555, 0.7969, 0.3555, 0.7969, 0.3555, 0.7969, 0.3555, 0.7969, 0.3555, 0.7969, 0.3555, 0.7969, 0.3555, 0.7969, 0.3555, 0.7969, 0.3555, 0.7969, 0.3555, 0.7969, 0.3555, 0.7969, 0.3555, 0.7969, 0.3555, 0.7969, 0.3555, 0.7969, 0.3555, 0.7969, 0.3555, 0.7969, 0.3555, 0.7969, 0.3555, 0.7969, 0.3555, 0.7969, 0.3555, 0.7969, 0.3555, 0.7969, 0.3555, 0.7969, 0.3555, 0.7969, 0.3555, 0.7969, 0.3555, 0.7969, 0.3555, 0.7969, 0.3555, 0.7969, 0.3555, 0.7969, 0.3555, 0.7969, 0.3555, 0.7969, 0.3555, 0.7969, 0.3555, 0.7969, 0.3555, 0.7969, 0.3555, 0.7969, 0.3555, 0.7969, 0.3555, 0.7969, 0.3555, 0.7969, 0.3555, 0.7969, 0.3555, 0.7969, 0.3555, 0.7969, 0.3555, 0.7969, 0.3555, 0.7969, 0.3555, 0.7969, 0.3555, 0.7969, 0.8477, 0.9297, 0.8477, 0.9297, 0.8477, 0.9297, 0.8477, 0.9297, 0.8477, 0.9297, 0.8477, 0.9297, 0.8477, 0.9297, 0.8477, 0.9297, 0.8477, 0.9297, 0.8477, 0.9297, 0.8477, 0.9297, 0.8477, 0.9297, 0.8477, 0.9297, 0.8477, 0.9297, 0.8477, 0.9297, 0.8477, 0.9297, 0.8477, 0.9297, 0.8477, 0.9297, 0.8477, 0.9297, 0.8477, 0.9297, 0.8477, 0.9297, 0.8477, 0.9297, 0.8477, 0.9297, 0.8477, 0.9297, 0.8477, 0.9297, 0.8477, 0.9297, 0.8477, 0.9297, 0.8477, 0.9297, 0.8477, 0.9297, 0.8477, 0.9297, 0.8477, 0.9297, 0.8477, 0.9297, 0.8477, 0.9297, 0.8477, 0.9297, 0.8477, 0.9297, 0.8477, 0.9297, 0.8477, 0.9297, 0.8477, 0.9297, 0.8477, 0.9297, 0.8477, 0.9297, 0.8477, 0.9297, 0.8477, 0.9297, 0.8477, 0.9297, 0.8477, 0.9297, 0.8477, 0.9297, 0.8477, 0.9297, 0.8477, 0.9297, 0.8477, 0.9297, 0.8477, 0.9297, 0.8477, 0.9297, 0.8477, 0.9297, 0.8477, 0.9297, 0.8477, 0.9297, 0.8477, 0.9297, 0.8477, 0.9297, 0.8477, 0.9297, 0.8477, 0.9297, 0.8477, 0.9297, 0.8477, 0.9297, 0.8477, 0.9297, 0.8477, 0.9297, 0.8477, 0.9297, 0.8477, 0.9297, 0.8477, 0.9297, 0.8477, 0.9297, 0.8477, 0.9297, 0.8477, 0.9297, 0.8477, 0.9297, 0.8477, 0.9297, 0.8477, 0.9297, 0.8477, 0.9297, 0.8477, 0.9297, 0.8477, 0.9297, 0.8477, 0.9297, 0.8477, 0.9297, 0.8477, 0.9297, 0.8477, 0.9297, 0.8477, 0.9297, 0.8477, 0.9297, 0.8477, 0.9297, 0.8477, 0.9297, 0.8477, 0.9297, 0.8477, 0.9297, 0.8477, 0.9297, 0.8477, 0.9297, 0.8477, 0.9297, 0.8477, 0.9297, 0.8477, 0.9297, 0.8477, 0.9297, 0.8477, 0.9297, 0.8477, 0.9297, 0.8477, 0.9297, 0.8477, 0.9297, 0.8477, 0.9297, 0.8477, 0.9297, 0.8477, 0.9297, 0.8477, 0.9297, 0.8477, 0.9297, 0.8477, 0.9297, 0.8477, 0.9297, 0.8477, 0.9297, 0.8477, 0.9297, 0.8477, 0.9297, 0.8477, 0.9297, 0.8477, 0.9297, 0.8477, 0.9297, 0.8477, 0.9297, 0.8477, 0.9297, 0.8477, 0.9297, 0.8477, 0.9297, 0.8477, 0.9297, 0.8477, 0.9297, 0.8477, 0.9297, 0.8477, 0.9297, 0.8477, 0.9297, 0.8477, 0.9297, 0.8477, 0.9297, 0.8477, 0.9297, 0.8477, 0.9297, 0.8477, 0.9297, 0.8477, 0.9297, 0.8477, 0.9297, 0.8477, 0.9297, 0.8477, 0.9297, 0.8477, 0.9297, 0.8477, 0.9297, 0.8477, 0.9297, 0.8477, 0.9297, 0.8477, 0.9297, 0.8477, 0.9297, 0.8477, 0.9297, 0.8477, 0.9297, 0.8477, 0.9297, 0.8477, 0.9297, 0.8477, 0.9297, 0.8477, 0.9297, 0.8477, 0.9297, 0.8477, 0.9297, 0.8477, 0.9297, 0.8477, 0.9297, 0.8477, 0.9297, 0.8477, 0.9297, 0.8477, 0.9297, 0.8477, 0.9297, 0.8477, 0.9297, 0.8477, 0.9297, 0.8477, 0.9297, 0.8477, 0.9297, 0.8477, 0.9297, 0.8477, 0.9297, 0.8477, 0.9297, 0.8477, 0.9297, 0.8477, 0.9297, 0.8477, 0.9297, 0.8477, 0.9297, 0.8477, 0.9297, 0.8477, 0.9297, 0.8477, 0.9297, 0.8477, 0.9297, 0.8477, 0.9297, 0.8477, 0.9297, 0.8477, 0.9297, 0.8477, 0.9297, 0.8477, 0.9297, 0.8477, 0.9297, 0.8477, 0.9297, 0.8477, 0.9297, 0.8477, 0.9297, 0.8477, 0.9297, 0.8477, 0.9297, 0.8477, 0.9297, 0.8477, 0.9297, 0.8477, 0.9297, 0.8477, 0.9297, 0.8477, 0.9297, 0.8477, 0.9297, 0.8477, 0.9297, 0.8477, 0.9297, 0.8477, 0.9297, 0.8477, 0.9297, 0.8477, 0.9297, 0.8477, 0.9297, 0.8477, 0.9297, 0.8477, 0.9297, 0.8477, 0.9297, 0.8477, 0.9297, 0.8477, 0.9297, 0.8477, 0.9297, 0.8477, 0.9297, 0.8477, 0.9297, 0.8477, 0.9297, 0.8477, 0.9297, 0.8477, 0.9297, 0.8477, 0.9297, 0.8477, 0.9297, 0.8477, 0.9297, 0.8477, 0.9297, 0.8477, 0.9297, 0.8477, 0.9297, 0.8477, 0.9297, 0.8477, 0.9297, 0.8477, 0.9297, 0.8477, 0.9297, 0.8477, 0.9297, 0.8477, 0.9297, 0.8477, 0.9297, 0.8477, 0.9297, 0.8477, 0.9297, 0.8477, 0.9297, 0.8477, 0.9297, 0.8477, 0.9297, 0.8477, 0.9297, 0.8477, 0.9297, 0.8477, 0.9297, 0.8477, 0.9297, 0.8477, 0.9297, 0.8477, 0.9297, 0.8477, 0.9297, 0.8477, 0.9297, 0.8477, 0.9297, 0.8477, 0.9297, 0.8477, 0.9297, 0.8477, 0.9297, 0.8477, 0.9297, 0.8477, 0.9219, 0.8477, 0.9219, 0.8477, 0.9219, 0.8477, 0.9219, 0.8477, 0.9219, 0.8477, 0.9219, 0.8477, 0.9219, 0.8477, 0.9219, 0.8477, 0.9219, 0.8477, 0.9219, 0.8477, 0.9219, 0.8477, 0.9219, 0.8477, 0.9219, 0.8477, 0.9219, 0.8477, 0.9219, 0.8477, 0.9219, 0.8477, 0.9219, 0.8477, 0.9219, 0.8477, 0.9219, 0.8477, 0.9219, 0.8477, 0.9219, 0.8477, 0.9219, 0.8477, 0.9219, 0.8477, 0.9219, 0.8477, 0.9219, 0.8477, 0.9219, 0.8477, 0.9219, 0.8477, 0.9219, 0.8477, 0.9219, 0.8477, 0.9219, 0.8477, 0.9219, 0.8477, 0.9219, 0.8477, 0.9219, 0.8477, 0.9219, 0.8477, 0.9219, 0.8477, 0.9219, 0.8477, 0.9219, 0.8477, 0.9219, 0.8477, 0.9219, 0.8477, 0.9219, 0.8477, 0.9219, 0.8477, 0.9219, 0.8477, 0.9219, 0.8477, 0.9219, 0.8477, 0.9219, 0.8477, 0.9219, 0.8477, 0.9219, 0.8477, 0.9219, 0.8477, 0.9219, 0.8477, 0.9219, 0.8477, 0.9219, 0.8477, 0.9219, 0.8477, 0.9219, 0.8477, 0.9219, 0.8477, 0.9219, 0.8477, 0.9219, 0.8477, 0.9219, 0.8477, 0.9219, 0.8477, 0.9219, 0.8477, 0.9219, 0.8477, 0.9219, 0.8477, 0.9219, 0.8477, 0.9219, 0.8477, 0.9219, 0.8477, 0.9219, 0.8477, 0.9219, 0.8477, 0.9219, 0.8477, 0.9219, 0.8477, 0.9219, 0.8477, 0.9219, 0.8477, 0.9219, 0.8477, 0.9219, 0.8477, 0.9219, 0.8477, 0.9219, 0.8477, 0.9219, 0.8477, 0.9219, 0.8477, 0.9219, 0.8477, 0.9219, 0.8477, 0.9219, 0.8477, 0.9219, 0.8477, 0.9219, 0.8477, 0.9219, 0.8477, 0.9219, 0.8477, 0.9219, 0.8477, 0.9219, 0.8477, 0.9219, 0.8477, 0.9219, 0.8477, 0.9219, 0.8477, 0.9219, 0.8477, 0.9219, 0.8477, 0.9219, 0.8477, 0.9219, 0.8477, 0.9219, 0.8477, 0.9219, 0.8477, 0.9219, 0.8477, 0.9219, 0.8477, 0.9219, 0.8477, 0.9219, 0.8477, 0.9219, 0.8477, 0.9219, 0.8477, 0.9219, 0.8477, 0.9219, 0.8477, 0.9219, 0.8477, 0.9219, 0.3164, 0.6914, 0.3164, 0.6914, 0.3164, 0.6914, 0.3164, 0.6914, 0.3164, 0.6914, 0.3164, 0.6914, 0.3164, 0.6914, 0.3164, 0.6914, 0.3164, 0.6914, 0.3164, 0.6914, 0.3164, 0.6914, 0.3164, 0.6914, 0.3164, 0.6914, 0.3164, 0.6914, 0.3164, 0.6914, 0.3164, 0.6914, 0.3164, 0.6914, 0.3164, 0.6914, 0.3164, 0.6914, 0.3164, 0.6914, 0.3164, 0.6914, 0.3164, 0.6914, 0.3164, 0.6914, 0.3164, 0.6914, 0.3164, 0.6914, 0.3164, 0.6914, 0.3164, 0.6914, 0.3164, 0.6914, 0.3164, 0.6914, 0.3164, 0.6914, 0.3164, 0.6914, 0.3164, 0.6914, 0.3164, 0.6914, 0.3164, 0.6914, 0.3164, 0.6914, 0.3164, 0.6914, 0.3164, 0.6914, 0.3164, 0.6914, 0.3164, 0.6914, 0.3164, 0.6914, 0.3164, 0.6914, 0.3164, 0.6914, 0.3164, 0.6914, 0.3164, 0.6914, 0.3164, 0.6914, 0.3164, 0.6914, 0.3164, 0.6914, 0.3164, 0.6914])
_ca = me_cube.color_attributes.new('Attribute', 'BYTE_COLOR', 'CORNER')
_ca.data.foreach_set('color', [1.0, 1.0, 1.0, 1.0, 1.0, 1.0, 1.0, 1.0, 1.0, 1.0, 1.0, 1.0, 1.0, 1.0, 1.0, 1.0, 1.0, 1.0, 1.0, 1.0, 1.0, 1.0, 1.0, 1.0, 1.0, 1.0, 1.0, 1.0, 1.0, 1.0, 1.0, 1.0, 1.0, 1.0, 1.0, 1.0, 1.0, 1.0, 1.0, 1.0, 1.0, 1.0, 1.0, 1.0, 1.0, 1.0, 1.0, 1.0, 1.0, 1.0, 1.0, 1.0, 1.0, 1.0, 1.0, 1.0, 1.0, 1.0, 1.0, 1.0, 1.0, 1.0, 1.0, 1.0, 1.0, 1.0, 1.0, 1.0, 1.0, 1.0, 1.0, 1.0, 1.0, 1.0, 1.0, 1.0, 1.0, 1.0, 1.0, 1.0, 1.0, 1.0, 1.0, 1.0, 1.0, 1.0, 1.0, 1.0, 1.0, 1.0, 1.0, 1.0, 1.0, 1.0, 1.0, 1.0, 1.0, 1.0, 1.0, 1.0, 1.0, 1.0, 1.0, 1.0, 1.0, 1.0, 1.0, 1.0, 1.0, 1.0, 1.0, 1.0, 1.0, 1.0, 1.0, 1.0, 1.0, 1.0, 1.0, 1.0, 1.0, 1.0, 1.0, 1.0, 1.0, 1.0, 1.0, 1.0, 1.0, 1.0, 1.0, 1.0, 1.0, 1.0, 1.0, 1.0, 1.0, 1.0, 1.0, 1.0, 1.0, 1.0, 1.0, 1.0, 1.0, 1.0, 1.0, 1.0, 1.0, 1.0, 1.0, 1.0, 1.0, 1.0, 1.0, 1.0, 1.0, 1.0, 1.0, 1.0, 1.0, 1.0, 1.0, 1.0, 1.0, 1.0, 1.0, 1.0, 1.0, 1.0, 1.0, 1.0, 1.0, 1.0, 1.0, 1.0, 1.0, 1.0, 1.0, 1.0, 1.0, 1.0, 1.0, 1.0, 1.0, 1.0, 1.0, 1.0, 1.0, 1.0, 1.0, 1.0, 1.0, 1.0, 1.0, 1.0, 1.0, 1.0, 1.0, 1.0, 1.0, 1.0, 1.0, 1.0, 1.0, 1.0, 1.0, 1.0, 1.0, 1.0, 1.0, 1.0, 1.0, 1.0, 1.0, 1.0, 1.0, 1.0, 1.0, 1.0, 1.0, 1.0, 1.0, 1.0, 1.0, 1.0, 1.0, 1.0, 1.0, 1.0, 1.0, 1.0, 1.0, 1.0, 1.0, 1.0, 1.0, 1.0, 1.0, 1.0, 1.0, 1.0, 1.0, 1.0, 1.0, 1.0, 1.0, 1.0, 1.0, 1.0, 1.0, 1.0, 1.0, 1.0, 1.0, 1.0, 1.0, 1.0, 1.0, 1.0, 1.0, 1.0, 1.0, 1.0, 1.0, 1.0, 1.0, 1.0, 1.0, 1.0, 1.0, 1.0, 1.0, 1.0, 1.0, 1.0, 1.0, 1.0, 1.0, 1.0, 1.0, 1.0, 1.0, 1.0, 1.0, 1.0, 1.0, 1.0, 1.0, 1.0, 1.0, 1.0, 1.0, 1.0, 1.0, 1.0, 1.0, 1.0, 1.0, 1.0, 1.0, 1.0, 1.0, 1.0, 1.0, 1.0, 1.0, 1.0, 1.0, 1.0, 1.0, 1.0, 1.0, 1.0, 1.0, 1.0, 1.0, 1.0, 1.0, 1.0, 1.0, 1.0, 1.0, 1.0, 1.0, 1.0, 1.0, 1.0, 1.0, 1.0, 1.0, 1.0, 1.0, 1.0, 1.0, 1.0, 1.0, 1.0, 1.0, 1.0, 1.0, 1.0, 1.0, 1.0, 1.0, 1.0, 1.0, 1.0, 1.0, 1.0, 1.0, 1.0, 1.0, 1.0, 1.0, 1.0, 1.0, 1.0, 1.0, 1.0, 1.0, 1.0, 1.0, 1.0, 1.0, 1.0, 1.0, 1.0, 1.0, 1.0, 1.0, 1.0, 1.0, 1.0, 1.0, 1.0, 1.0, 1.0, 1.0, 1.0, 1.0, 1.0, 1.0, 1.0, 1.0, 1.0, 1.0, 1.0, 1.0, 1.0, 1.0, 1.0, 1.0, 1.0, 1.0, 1.0, 1.0, 1.0, 1.0, 1.0, 1.0, 1.0, 1.0, 1.0, 1.0, 1.0, 1.0, 1.0, 1.0, 1.0, 1.0, 1.0, 1.0, 1.0, 1.0, 1.0, 1.0, 1.0, 1.0, 1.0, 1.0, 1.0, 1.0, 1.0, 1.0, 1.0, 1.0, 1.0, 1.0, 1.0, 1.0, 1.0, 1.0, 1.0, 1.0, 1.0, 1.0, 1.0, 1.0, 1.0, 1.0, 1.0, 1.0, 1.0, 1.0, 1.0, 1.0, 1.0, 1.0, 1.0, 1.0, 1.0, 1.0, 1.0, 1.0, 1.0, 1.0, 1.0, 1.0, 1.0, 1.0, 1.0, 1.0, 1.0, 1.0, 1.0, 1.0, 1.0, 1.0, 1.0, 1.0, 1.0, 1.0, 1.0, 1.0, 1.0, 1.0, 1.0, 1.0, 1.0, 1.0, 1.0, 1.0, 1.0, 1.0, 1.0, 1.0, 1.0, 1.0, 1.0, 1.0, 1.0, 1.0, 1.0, 1.0, 1.0, 1.0, 1.0, 1.0, 1.0, 1.0, 1.0, 1.0, 1.0, 1.0, 1.0, 1.0, 1.0, 1.0, 1.0, 1.0, 1.0, 1.0, 1.0, 1.0, 1.0, 1.0, 1.0, 1.0, 1.0, 1.0, 1.0, 1.0, 1.0, 1.0, 1.0, 1.0, 1.0, 1.0, 1.0, 1.0, 1.0, 1.0, 1.0, 1.0, 1.0, 1.0, 1.0, 1.0, 1.0, 1.0, 1.0, 1.0, 1.0, 1.0, 1.0, 1.0, 1.0, 1.0, 1.0, 1.0, 1.0, 1.0, 1.0, 1.0, 1.0, 1.0, 1.0, 1.0, 1.0, 1.0, 1.0, 1.0, 1.0, 1.0, 1.0, 1.0, 1.0, 1.0, 1.0, 1.0, 1.0, 1.0, 1.0, 1.0, 1.0, 1.0, 1.0, 1.0, 1.0, 1.0, 1.0, 1.0, 1.0, 1.0, 1.0, 1.0, 1.0, 1.0, 1.0, 1.0, 1.0, 1.0, 1.0, 1.0, 1.0, 1.0, 1.0, 1.0, 1.0, 1.0, 1.0, 1.0, 1.0, 1.0, 1.0, 1.0, 1.0, 1.0, 1.0, 1.0, 1.0, 1.0, 1.0, 1.0, 1.0, 1.0, 1.0, 1.0, 1.0, 1.0, 1.0, 1.0, 1.0, 1.0, 1.0, 1.0, 1.0, 1.0, 1.0, 1.0, 1.0, 1.0, 1.0, 1.0, 1.0, 1.0, 1.0, 1.0, 1.0, 1.0, 1.0, 1.0, 1.0, 1.0, 1.0, 1.0, 1.0, 1.0, 1.0, 1.0, 1.0, 1.0, 1.0, 1.0, 1.0, 1.0, 1.0, 1.0, 1.0, 1.0, 1.0, 1.0, 1.0, 1.0, 1.0, 1.0, 1.0, 1.0, 1.0, 1.0, 1.0, 1.0, 1.0, 1.0, 1.0, 1.0, 1.0, 1.0, 1.0, 1.0, 1.0, 1.0, 1.0, 1.0, 1.0, 1.0, 1.0, 1.0, 1.0, 1.0, 1.0, 1.0, 1.0, 1.0, 1.0, 1.0, 1.0, 1.0, 1.0, 1.0, 1.0, 1.0, 1.0, 1.0, 1.0, 1.0, 1.0, 1.0, 1.0, 1.0, 1.0, 1.0, 1.0, 1.0, 1.0, 1.0, 1.0, 1.0, 1.0, 1.0, 1.0, 1.0, 1.0, 1.0, 1.0, 1.0, 1.0, 1.0, 1.0, 1.0, 1.0, 1.0, 1.0, 1.0, 1.0, 1.0, 1.0, 1.0, 1.0, 1.0, 1.0, 1.0, 1.0, 1.0, 1.0, 1.0, 1.0, 1.0, 1.0, 1.0, 1.0, 1.0, 1.0, 1.0, 1.0, 1.0, 1.0, 1.0, 1.0, 1.0, 1.0, 1.0, 1.0, 1.0, 1.0, 1.0, 1.0, 1.0, 1.0, 1.0, 1.0, 1.0, 1.0, 1.0, 1.0, 1.0, 1.0, 1.0, 1.0, 1.0, 1.0, 1.0, 1.0, 1.0, 1.0, 1.0, 1.0, 1.0, 1.0, 1.0, 1.0, 1.0, 1.0, 1.0, 1.0, 1.0, 1.0, 1.0, 1.0, 1.0, 1.0, 1.0, 1.0, 1.0, 1.0, 1.0, 1.0, 1.0, 1.0, 1.0, 1.0, 1.0, 1.0, 1.0, 1.0, 1.0, 1.0, 1.0, 1.0, 1.0, 1.0, 1.0, 1.0, 1.0, 1.0, 1.0, 1.0, 1.0, 1.0, 1.0, 1.0, 1.0, 1.0, 1.0, 1.0, 1.0, 1.0, 1.0, 1.0, 1.0, 1.0, 1.0, 1.0, 1.0, 1.0, 1.0, 1.0, 1.0, 1.0, 1.0, 1.0, 1.0, 1.0, 1.0, 1.0, 1.0, 1.0, 1.0, 1.0, 1.0, 1.0, 1.0, 1.0, 1.0, 1.0, 1.0, 1.0, 1.0, 1.0, 1.0, 1.0, 1.0, 1.0, 1.0, 1.0, 1.0, 1.0, 1.0, 1.0, 1.0, 1.0, 1.0, 1.0, 1.0, 1.0, 1.0, 1.0, 1.0, 1.0, 1.0, 1.0, 1.0, 1.0, 1.0, 1.0, 1.0, 1.0, 1.0, 1.0, 1.0, 1.0, 1.0, 1.0, 1.0, 1.0, 1.0, 1.0, 1.0, 1.0, 1.0, 1.0, 1.0, 1.0, 1.0, 1.0, 1.0, 1.0, 1.0, 1.0, 1.0, 1.0, 1.0, 1.0, 1.0, 1.0, 1.0, 1.0, 1.0, 1.0, 1.0, 1.0, 1.0, 1.0, 1.0, 1.0, 1.0, 1.0, 1.0, 1.0, 1.0, 1.0, 1.0, 1.0, 1.0, 1.0, 1.0, 1.0, 1.0, 1.0, 1.0, 1.0, 1.0, 1.0, 1.0, 1.0, 1.0, 1.0, 1.0, 1.0, 1.0, 1.0, 1.0, 1.0, 1.0, 1.0, 1.0, 1.0, 1.0, 1.0, 1.0, 1.0, 1.0, 1.0, 1.0, 1.0, 1.0, 1.0, 1.0, 1.0, 1.0, 1.0, 1.0, 1.0, 1.0, 1.0, 1.0, 1.0, 1.0, 1.0, 1.0, 1.0, 1.0, 1.0, 1.0, 1.0, 1.0, 1.0, 1.0, 1.0, 1.0, 1.0, 1.0, 1.0, 1.0, 1.0, 1.0, 1.0, 1.0, 1.0, 1.0, 1.0, 1.0, 1.0, 1.0, 1.0, 1.0, 1.0, 1.0, 1.0, 1.0, 1.0, 1.0, 1.0, 1.0, 1.0, 1.0, 1.0, 1.0, 1.0, 1.0, 1.0, 1.0, 1.0, 1.0, 1.0, 1.0, 1.0, 1.0, 1.0, 1.0, 1.0, 1.0, 1.0, 1.0, 1.0, 1.0, 1.0, 1.0, 1.0, 1.0, 1.0, 1.0, 1.0, 1.0, 1.0, 1.0, 1.0, 1.0, 1.0, 1.0, 1.0, 1.0, 1.0, 1.0, 1.0, 1.0, 1.0, 1.0, 1.0, 1.0, 1.0, 1.0, 1.0, 1.0, 1.0, 1.0, 1.0, 1.0, 1.0, 1.0, 1.0, 1.0, 1.0, 1.0, 1.0, 1.0, 1.0, 1.0, 1.0, 1.0, 1.0, 1.0, 1.0, 1.0, 1.0, 1.0, 1.0, 1.0, 1.0, 1.0, 1.0, 1.0, 1.0, 1.0, 1.0, 1.0, 1.0, 1.0, 1.0, 1.0, 1.0, 1.0, 1.0, 1.0, 1.0, 1.0, 1.0, 1.0, 1.0, 1.0, 1.0, 1.0, 1.0, 1.0, 1.0, 1.0, 1.0, 1.0, 1.0, 1.0, 1.0, 1.0, 1.0, 1.0, 1.0, 1.0, 1.0, 1.0, 1.0, 1.0, 1.0, 1.0, 1.0, 1.0, 1.0, 1.0, 1.0, 1.0, 1.0, 1.0, 1.0, 1.0, 1.0, 1.0, 1.0, 1.0, 1.0, 1.0, 1.0, 1.0, 1.0, 1.0, 1.0, 1.0, 1.0, 1.0, 1.0, 1.0, 1.0, 1.0, 1.0, 1.0, 1.0, 1.0, 1.0, 1.0, 1.0, 1.0, 1.0, 1.0, 1.0, 1.0, 1.0, 1.0, 1.0, 1.0, 1.0, 1.0, 1.0, 1.0, 1.0, 1.0, 1.0, 1.0, 1.0, 1.0, 1.0, 1.0, 1.0, 1.0, 1.0, 1.0, 1.0, 1.0, 1.0, 1.0, 1.0, 1.0, 1.0, 1.0, 1.0, 1.0, 1.0, 1.0, 1.0, 1.0, 1.0, 1.0, 1.0, 1.0, 1.0, 1.0, 1.0, 1.0, 1.0, 1.0, 1.0, 1.0, 1.0, 1.0, 1.0, 1.0, 1.0, 1.0, 1.0, 1.0, 1.0, 1.0, 1.0, 1.0, 1.0, 1.0, 1.0, 1.0, 1.0, 1.0, 1.0, 1.0, 1.0, 1.0, 1.0, 1.0, 1.0, 1.0, 1.0, 1.0, 1.0, 1.0, 1.0, 1.0, 1.0, 1.0, 1.0, 1.0, 1.0, 1.0, 1.0, 1.0, 1.0, 1.0, 1.0, 1.0, 1.0, 1.0, 1.0, 1.0, 1.0, 1.0, 1.0, 1.0, 1.0, 1.0, 1.0, 1.0, 1.0, 1.0, 1.0, 1.0, 1.0, 1.0, 1.0, 1.0, 1.0, 1.0, 1.0, 1.0, 1.0, 1.0, 1.0, 1.0, 1.0, 1.0, 1.0, 1.0, 1.0, 1.0, 1.0, 1.0, 1.0, 1.0, 1.0, 1.0, 1.0, 1.0, 1.0, 1.0, 1.0, 1.0, 1.0, 1.0, 1.0, 1.0, 1.0, 1.0, 1.0, 1.0, 1.0, 1.0, 1.0, 1.0, 1.0, 1.0, 1.0, 1.0, 1.0, 1.0, 1.0, 1.0, 1.0, 1.0, 1.0, 1.0, 1.0, 1.0, 1.0, 1.0, 1.0, 1.0, 1.0, 1.0, 1.0, 1.0, 1.0, 1.0, 1.0, 1.0, 1.0, 1.0, 1.0, 1.0, 1.0, 1.0, 1.0, 1.0, 1.0, 1.0, 1.0, 1.0, 1.0, 1.0, 1.0, 1.0, 1.0, 1.0, 1.0, 1.0, 1.0, 1.0, 1.0, 1.0, 1.0, 1.0, 1.0, 1.0, 1.0, 1.0, 1.0, 1.0, 1.0, 1.0, 1.0, 1.0, 1.0, 1.0, 1.0, 1.0, 1.0, 1.0, 1.0, 1.0, 1.0, 1.0, 1.0, 1.0, 1.0, 1.0, 1.0, 1.0, 1.0, 1.0, 1.0, 1.0, 1.0, 1.0, 1.0, 1.0, 1.0, 1.0, 1.0, 1.0, 1.0, 1.0, 1.0, 1.0, 1.0, 1.0, 1.0, 1.0, 1.0, 1.0, 1.0, 1.0, 1.0, 1.0, 1.0, 1.0, 1.0, 1.0, 1.0, 1.0, 1.0, 1.0, 1.0, 1.0, 1.0, 1.0, 1.0, 1.0, 1.0, 1.0, 1.0, 1.0, 1.0, 1.0, 1.0, 1.0, 1.0, 1.0, 1.0, 1.0, 1.0, 1.0, 1.0, 1.0, 1.0, 1.0, 1.0, 1.0, 1.0, 1.0, 1.0, 1.0, 1.0, 1.0, 1.0, 1.0, 1.0, 1.0, 1.0, 1.0, 1.0, 1.0, 1.0, 1.0, 1.0, 1.0, 1.0, 1.0, 1.0, 1.0, 1.0, 1.0, 1.0, 1.0, 1.0, 1.0, 1.0, 1.0, 1.0, 1.0, 1.0, 1.0, 1.0, 1.0, 1.0, 1.0, 1.0, 1.0, 1.0, 1.0, 1.0, 1.0, 1.0, 1.0, 1.0, 1.0, 1.0, 1.0, 1.0, 1.0, 1.0, 1.0, 1.0, 1.0, 1.0, 1.0, 1.0, 1.0, 1.0, 1.0, 1.0, 1.0, 1.0, 1.0, 1.0, 1.0, 1.0, 1.0, 1.0, 1.0, 1.0, 1.0, 1.0, 1.0, 1.0, 1.0, 1.0, 1.0, 1.0, 1.0, 1.0, 1.0, 1.0, 1.0, 1.0, 1.0, 1.0, 1.0, 1.0, 1.0, 1.0, 1.0, 1.0, 1.0, 1.0, 1.0, 1.0, 1.0, 1.0, 1.0, 1.0, 1.0, 1.0, 1.0, 1.0, 1.0, 1.0, 1.0, 1.0, 1.0, 1.0, 1.0, 1.0, 1.0, 1.0, 1.0, 1.0, 1.0, 1.0, 1.0, 1.0, 1.0, 1.0, 1.0, 1.0, 1.0, 1.0, 1.0, 1.0, 1.0, 1.0, 1.0, 1.0, 1.0, 1.0, 1.0, 1.0, 1.0, 1.0, 1.0, 1.0, 1.0, 1.0, 1.0, 1.0, 1.0, 1.0, 1.0, 1.0, 1.0, 1.0, 1.0, 1.0, 1.0, 1.0, 1.0, 1.0, 1.0, 1.0, 1.0, 1.0, 1.0, 1.0, 1.0, 1.0, 1.0, 1.0, 1.0, 1.0, 1.0, 1.0, 1.0, 1.0, 1.0, 1.0, 1.0, 1.0, 1.0, 1.0, 1.0, 1.0, 1.0, 1.0, 1.0, 1.0, 1.0, 1.0, 1.0, 1.0, 1.0, 1.0, 1.0, 1.0, 1.0, 1.0, 1.0, 1.0, 1.0, 1.0, 1.0, 1.0, 1.0, 1.0, 1.0, 1.0, 1.0, 1.0, 1.0, 1.0, 1.0, 1.0, 1.0, 1.0, 1.0, 1.0, 1.0, 1.0, 1.0, 1.0, 1.0, 1.0, 1.0, 1.0, 1.0, 1.0, 1.0, 1.0, 1.0, 1.0, 1.0, 1.0, 1.0, 1.0, 1.0, 1.0, 1.0, 1.0, 1.0, 1.0, 1.0, 1.0, 1.0, 1.0, 1.0, 1.0, 1.0, 1.0, 1.0, 1.0, 1.0, 1.0, 1.0, 1.0, 1.0, 1.0, 1.0, 1.0, 1.0, 1.0, 1.0, 1.0, 1.0, 1.0, 1.0, 1.0, 1.0, 1.0, 1.0, 1.0, 1.0, 1.0, 1.0, 1.0, 1.0, 1.0, 1.0, 1.0, 1.0, 1.0, 1.0, 1.0, 1.0, 1.0, 1.0, 1.0, 1.0, 1.0, 1.0, 1.0, 1.0, 1.0, 1.0, 1.0, 1.0, 1.0, 1.0, 1.0, 1.0, 1.0, 1.0, 1.0, 1.0, 1.0, 1.0, 1.0, 1.0, 1.0, 1.0, 1.0, 1.0, 1.0, 1.0, 1.0, 1.0, 1.0, 1.0, 1.0, 1.0, 1.0, 1.0, 1.0, 1.0, 1.0, 1.0, 1.0, 1.0, 1.0, 1.0, 1.0, 1.0, 1.0, 1.0, 1.0, 1.0, 1.0, 1.0, 1.0, 1.0, 1.0, 1.0, 1.0, 1.0, 1.0, 1.0, 1.0, 1.0, 1.0, 1.0, 1.0, 1.0, 1.0, 1.0, 1.0, 1.0, 1.0, 1.0, 1.0, 1.0, 1.0, 1.0, 1.0, 1.0, 1.0, 1.0, 1.0, 1.0, 1.0, 1.0, 1.0, 1.0, 1.0, 1.0, 1.0, 1.0, 1.0, 1.0, 1.0, 1.0, 1.0, 1.0, 1.0, 1.0, 1.0, 1.0, 1.0, 1.0, 1.0, 1.0, 1.0, 1.0, 1.0, 1.0, 1.0, 1.0, 1.0, 1.0, 1.0, 1.0, 1.0, 1.0, 1.0, 1.0, 1.0, 1.0, 1.0, 1.0, 1.0, 1.0, 1.0, 1.0, 1.0, 1.0, 1.0, 1.0, 1.0, 1.0, 1.0, 1.0, 1.0, 1.0, 1.0, 1.0, 1.0, 1.0, 1.0, 1.0, 1.0, 1.0, 1.0, 1.0, 1.0, 1.0, 1.0, 1.0, 1.0, 1.0, 1.0, 1.0, 1.0, 1.0, 1.0, 1.0, 1.0, 1.0, 1.0, 1.0, 1.0, 1.0, 1.0, 1.0, 1.0, 1.0, 1.0, 1.0, 1.0, 1.0, 1.0, 1.0, 1.0, 1.0, 1.0, 1.0, 1.0, 1.0, 1.0, 1.0, 1.0, 1.0, 1.0, 1.0, 1.0, 1.0, 1.0, 1.0, 1.0, 1.0, 1.0, 1.0, 1.0, 1.0, 1.0, 1.0, 1.0, 1.0, 1.0, 1.0, 1.0, 1.0, 1.0, 1.0, 1.0, 1.0, 1.0, 1.0, 1.0, 1.0, 1.0, 1.0, 1.0, 1.0, 1.0, 1.0, 1.0, 1.0, 1.0, 1.0, 1.0, 1.0, 1.0, 1.0, 1.0, 1.0, 1.0, 1.0, 1.0, 1.0, 1.0, 1.0, 1.0, 1.0, 1.0, 1.0, 1.0, 1.0, 1.0, 1.0, 1.0, 1.0, 1.0, 1.0, 1.0, 1.0, 1.0, 1.0, 1.0, 1.0, 1.0, 1.0, 1.0, 1.0, 1.0, 1.0, 1.0, 1.0, 1.0, 1.0, 1.0, 1.0, 1.0, 1.0, 1.0, 1.0, 1.0, 1.0, 1.0, 1.0, 1.0, 1.0, 1.0, 1.0, 1.0, 1.0, 1.0, 1.0, 1.0, 1.0, 1.0, 1.0, 1.0, 1.0, 1.0, 1.0, 1.0, 1.0, 1.0, 1.0, 1.0, 1.0, 1.0, 1.0, 1.0, 1.0, 1.0, 1.0, 1.0, 1.0, 1.0, 1.0, 1.0, 1.0, 1.0, 1.0, 1.0, 1.0, 1.0, 1.0, 1.0, 1.0, 1.0, 1.0, 1.0, 1.0, 1.0, 1.0, 1.0, 1.0, 1.0, 1.0, 1.0, 1.0, 1.0, 1.0, 1.0, 1.0, 1.0, 1.0, 1.0, 1.0, 1.0, 1.0, 1.0, 1.0, 1.0, 1.0, 1.0, 1.0, 1.0, 1.0, 1.0, 1.0, 1.0, 1.0, 1.0, 1.0, 1.0, 1.0, 1.0, 1.0, 1.0, 1.0, 1.0, 1.0, 1.0, 1.0, 1.0, 1.0, 1.0, 1.0, 1.0, 1.0, 1.0, 1.0, 1.0, 1.0, 1.0, 1.0, 1.0, 1.0, 1.0, 1.0, 1.0, 1.0, 1.0, 1.0, 1.0, 1.0, 1.0, 1.0, 1.0, 1.0, 1.0, 1.0, 1.0, 1.0, 1.0, 1.0, 1.0, 1.0, 1.0, 1.0, 1.0, 1.0, 1.0, 1.0, 1.0, 1.0, 1.0, 1.0, 1.0, 1.0, 1.0, 1.0, 1.0, 1.0, 1.0, 1.0, 1.0, 1.0, 1.0, 1.0, 1.0, 1.0, 1.0, 1.0, 1.0, 1.0, 1.0, 1.0, 1.0, 1.0, 1.0, 1.0, 1.0, 1.0, 1.0, 1.0, 1.0, 1.0, 1.0, 1.0, 1.0, 1.0, 1.0, 1.0, 1.0, 1.0, 1.0, 1.0, 1.0, 1.0, 1.0, 1.0, 1.0, 1.0, 1.0, 1.0, 1.0, 1.0, 1.0, 1.0, 1.0, 1.0, 1.0, 1.0, 1.0, 1.0, 1.0, 1.0, 1.0, 1.0, 1.0, 1.0, 1.0, 1.0, 1.0, 1.0, 1.0, 1.0, 1.0, 1.0, 1.0, 1.0, 1.0, 1.0, 1.0, 1.0, 1.0, 1.0, 1.0, 1.0, 1.0, 1.0, 1.0, 1.0, 1.0, 1.0, 1.0, 1.0, 1.0, 1.0, 1.0, 1.0, 1.0, 1.0, 1.0, 1.0, 1.0, 1.0, 1.0, 1.0, 1.0, 1.0, 1.0, 1.0, 1.0, 1.0, 1.0, 1.0, 1.0, 1.0, 1.0, 1.0, 1.0, 1.0, 1.0, 1.0, 1.0, 1.0, 1.0, 1.0, 1.0, 1.0, 1.0, 1.0, 1.0, 1.0, 1.0, 1.0, 1.0, 1.0, 1.0, 1.0, 1.0, 1.0, 1.0, 1.0, 1.0, 1.0, 1.0, 1.0, 1.0, 1.0, 1.0, 1.0, 1.0, 1.0, 1.0, 1.0, 1.0, 1.0, 1.0, 1.0, 1.0, 1.0, 1.0, 1.0, 1.0, 1.0, 1.0, 1.0, 1.0, 1.0, 1.0, 1.0, 1.0, 1.0, 1.0, 1.0, 1.0, 1.0, 1.0, 1.0, 1.0, 1.0, 1.0, 1.0, 1.0, 1.0, 1.0, 1.0, 1.0, 1.0, 1.0, 1.0, 1.0, 1.0, 1.0, 1.0, 1.0, 1.0, 1.0, 1.0, 1.0, 1.0, 1.0, 1.0, 1.0, 1.0, 1.0, 1.0, 1.0, 1.0, 1.0, 1.0, 1.0, 1.0, 1.0, 1.0, 1.0, 1.0, 1.0, 1.0, 1.0, 1.0, 1.0, 1.0, 1.0, 1.0, 1.0, 1.0, 1.0, 1.0, 1.0, 1.0, 1.0, 1.0, 1.0, 1.0, 1.0, 1.0, 1.0, 1.0, 1.0, 1.0, 1.0, 1.0, 1.0, 1.0, 1.0, 1.0, 1.0, 1.0, 1.0, 1.0, 1.0, 1.0, 1.0, 1.0, 1.0, 1.0, 1.0, 1.0, 1.0, 1.0, 1.0, 1.0, 1.0, 1.0, 1.0, 1.0, 1.0, 1.0, 1.0, 1.0, 1.0, 1.0, 1.0, 1.0, 1.0, 1.0, 1.0, 1.0, 1.0, 1.0, 1.0, 1.0, 1.0, 1.0, 1.0, 1.0, 1.0, 1.0, 1.0, 1.0, 1.0, 1.0, 1.0, 1.0, 1.0, 1.0, 1.0, 1.0, 1.0, 1.0, 1.0, 1.0, 1.0, 1.0, 1.0, 1.0, 1.0, 1.0, 1.0, 1.0, 1.0, 1.0, 1.0, 1.0, 1.0, 1.0, 1.0, 1.0, 1.0, 1.0, 1.0, 1.0, 1.0, 1.0, 1.0, 1.0, 1.0, 1.0, 1.0, 1.0, 1.0, 1.0, 1.0, 1.0, 1.0, 1.0, 1.0, 1.0, 1.0, 1.0, 1.0, 1.0, 1.0, 1.0, 1.0, 1.0, 1.0, 1.0, 1.0, 1.0, 1.0, 1.0, 1.0, 1.0, 1.0, 1.0, 1.0, 1.0, 1.0, 1.0, 1.0, 1.0, 1.0, 1.0, 1.0, 1.0, 1.0, 1.0, 1.0, 1.0, 1.0, 1.0, 1.0, 1.0, 1.0, 1.0, 1.0, 1.0, 1.0, 1.0, 1.0, 1.0, 1.0, 1.0, 1.0, 1.0, 1.0, 1.0, 1.0, 1.0, 1.0, 1.0, 1.0, 1.0, 1.0, 1.0, 1.0, 1.0, 1.0, 1.0, 1.0, 1.0, 1.0, 1.0, 1.0, 1.0, 1.0, 1.0, 1.0, 1.0, 1.0, 1.0, 1.0, 1.0, 1.0, 1.0, 1.0, 1.0, 1.0, 1.0, 1.0, 1.0, 1.0, 1.0, 1.0, 1.0, 1.0, 1.0, 1.0, 1.0, 1.0, 1.0, 1.0, 1.0, 1.0, 1.0, 1.0, 1.0, 1.0, 1.0, 1.0, 1.0, 1.0, 1.0, 1.0, 1.0, 1.0, 1.0, 1.0, 1.0, 1.0, 1.0, 1.0, 1.0, 1.0, 1.0, 1.0, 1.0, 1.0, 1.0, 1.0, 1.0, 1.0, 1.0, 1.0, 1.0, 1.0, 1.0, 1.0, 1.0, 1.0, 1.0, 1.0, 1.0, 1.0, 1.0, 1.0, 1.0, 1.0, 1.0, 1.0, 1.0, 1.0, 1.0, 1.0, 1.0, 1.0, 1.0, 1.0, 1.0, 1.0, 1.0, 1.0, 1.0, 1.0, 1.0, 1.0, 1.0, 1.0, 1.0, 1.0, 1.0, 1.0, 1.0, 1.0, 1.0, 1.0, 1.0, 1.0, 1.0, 1.0, 1.0, 1.0, 1.0, 1.0, 1.0, 1.0, 1.0, 1.0, 1.0, 1.0, 1.0, 1.0, 1.0, 1.0, 1.0, 1.0, 1.0, 1.0, 1.0, 1.0, 1.0, 1.0, 1.0, 1.0, 1.0, 1.0, 1.0, 1.0, 1.0, 1.0, 1.0, 1.0, 1.0, 1.0, 1.0, 1.0, 1.0, 1.0, 1.0, 1.0, 1.0, 1.0, 1.0, 1.0, 1.0, 1.0, 1.0, 1.0, 1.0, 1.0, 1.0, 1.0, 1.0, 1.0, 1.0, 1.0, 1.0, 1.0, 1.0, 1.0, 1.0, 1.0, 1.0, 1.0, 1.0, 1.0, 1.0, 1.0, 1.0, 1.0, 1.0, 1.0, 1.0, 1.0, 1.0, 1.0, 1.0, 1.0, 1.0, 1.0, 1.0, 1.0, 1.0, 1.0, 1.0, 1.0, 1.0, 1.0, 1.0, 1.0, 1.0, 1.0, 1.0, 1.0, 1.0, 1.0, 1.0, 1.0, 1.0, 1.0, 1.0, 1.0, 1.0, 1.0, 1.0, 1.0, 1.0, 1.0, 1.0, 1.0, 1.0, 1.0, 1.0, 1.0, 1.0, 1.0, 1.0, 1.0, 1.0, 1.0, 1.0, 1.0, 1.0, 1.0, 1.0, 1.0, 1.0, 1.0, 1.0, 1.0, 1.0, 1.0, 1.0, 1.0, 1.0, 1.0, 1.0, 1.0, 1.0, 1.0, 1.0, 1.0, 1.0, 1.0, 1.0, 1.0, 1.0, 1.0, 1.0, 1.0, 1.0, 1.0, 1.0, 1.0, 1.0, 1.0, 1.0, 1.0, 1.0, 1.0, 1.0, 1.0, 1.0, 1.0, 1.0, 1.0, 1.0, 1.0, 1.0, 1.0, 1.0, 1.0, 1.0, 1.0, 1.0, 1.0, 1.0, 1.0, 1.0, 1.0, 1.0, 1.0, 1.0, 1.0, 1.0, 1.0, 1.0, 1.0, 1.0, 1.0, 1.0, 1.0, 1.0, 1.0, 1.0, 1.0, 1.0, 1.0, 1.0, 1.0, 1.0, 1.0, 1.0, 1.0, 1.0, 1.0, 1.0, 1.0, 1.0, 1.0, 1.0, 1.0, 1.0, 1.0, 1.0, 1.0, 1.0, 1.0, 1.0, 1.0, 1.0, 1.0, 1.0, 1.0, 1.0, 1.0, 1.0, 1.0, 1.0, 1.0, 1.0, 1.0, 1.0, 1.0, 1.0, 1.0, 1.0, 1.0, 1.0, 1.0, 1.0, 1.0, 1.0, 1.0, 1.0, 1.0, 1.0, 1.0, 1.0, 1.0, 1.0, 1.0, 1.0, 1.0, 1.0, 1.0, 1.0, 1.0, 1.0, 1.0, 1.0, 1.0, 1.0, 1.0, 1.0, 1.0, 1.0, 1.0, 1.0, 1.0, 1.0, 1.0, 1.0, 1.0, 1.0, 1.0, 1.0, 1.0, 1.0, 1.0, 1.0, 1.0, 1.0, 1.0, 1.0, 1.0, 1.0, 1.0, 1.0, 1.0, 1.0, 1.0, 1.0, 1.0, 1.0, 1.0, 1.0, 1.0, 1.0, 1.0, 1.0, 1.0, 1.0, 1.0, 1.0, 1.0, 1.0, 1.0, 1.0, 1.0, 1.0, 1.0, 1.0, 1.0, 1.0, 1.0, 1.0, 1.0, 1.0, 1.0, 1.0, 1.0, 1.0, 1.0, 1.0, 1.0, 1.0, 1.0, 1.0, 1.0, 1.0, 1.0, 1.0, 1.0, 1.0, 1.0, 1.0, 1.0, 1.0, 1.0, 1.0, 1.0, 1.0, 1.0, 1.0, 1.0, 1.0, 1.0, 1.0, 1.0, 1.0, 1.0, 1.0, 1.0, 1.0, 1.0, 1.0, 1.0, 1.0, 1.0, 1.0, 1.0, 1.0, 1.0, 1.0, 1.0, 1.0, 1.0, 1.0, 1.0, 1.0, 1.0, 1.0, 1.0, 1.0, 1.0, 1.0, 1.0, 1.0, 1.0, 1.0, 1.0, 1.0, 1.0, 1.0, 1.0, 1.0, 1.0, 1.0, 1.0, 1.0, 1.0, 1.0, 1.0, 1.0, 1.0, 1.0, 1.0, 1.0, 1.0, 1.0, 1.0, 1.0, 1.0, 1.0, 1.0, 1.0, 1.0, 1.0, 1.0, 1.0, 1.0, 1.0, 1.0, 1.0, 1.0, 1.0, 1.0, 1.0, 1.0, 1.0, 1.0, 1.0, 1.0, 1.0, 1.0, 1.0, 1.0, 1.0, 1.0, 1.0, 1.0, 1.0, 1.0, 1.0, 1.0, 1.0, 1.0, 1.0, 1.0, 1.0, 1.0, 1.0, 1.0, 1.0, 1.0, 1.0, 1.0, 1.0, 1.0, 1.0, 1.0, 1.0, 1.0, 1.0, 1.0, 1.0, 1.0, 1.0, 1.0, 1.0, 1.0, 1.0, 1.0, 1.0, 1.0, 1.0, 1.0, 1.0, 1.0, 1.0, 1.0, 1.0, 1.0, 1.0, 1.0, 1.0, 1.0, 1.0, 1.0, 1.0, 1.0, 1.0, 1.0, 1.0, 1.0, 1.0, 1.0, 1.0, 1.0, 1.0, 1.0, 1.0, 1.0, 1.0, 1.0, 1.0, 1.0, 1.0, 1.0, 1.0, 1.0, 1.0, 1.0, 1.0, 1.0, 1.0, 1.0, 1.0, 1.0, 1.0, 1.0, 1.0, 1.0, 1.0, 1.0, 1.0, 1.0, 1.0, 1.0, 1.0, 1.0, 1.0, 1.0, 1.0, 1.0, 1.0, 1.0, 1.0, 1.0, 1.0, 1.0, 1.0, 1.0, 1.0, 1.0, 1.0, 1.0, 1.0, 1.0, 1.0, 1.0, 1.0, 1.0, 1.0, 1.0, 1.0, 1.0, 1.0, 1.0, 1.0, 1.0, 1.0, 1.0, 1.0, 1.0, 1.0, 1.0, 1.0, 1.0, 1.0, 1.0, 1.0, 1.0, 1.0, 1.0, 1.0, 1.0, 1.0, 1.0, 1.0, 1.0, 1.0, 1.0, 1.0, 1.0, 1.0, 1.0, 1.0, 1.0, 1.0, 1.0, 1.0, 1.0, 1.0, 1.0, 1.0, 1.0, 1.0, 1.0, 1.0, 1.0, 1.0, 1.0, 1.0, 1.0, 1.0, 1.0, 1.0, 1.0, 1.0, 1.0, 1.0, 1.0, 1.0, 1.0, 1.0, 1.0, 1.0, 1.0, 1.0, 1.0, 1.0, 1.0, 1.0, 1.0, 1.0, 1.0, 1.0, 1.0, 1.0, 1.0, 1.0, 1.0, 1.0, 1.0, 1.0, 1.0, 1.0, 1.0, 1.0, 1.0, 1.0, 1.0, 1.0, 1.0, 1.0, 1.0, 1.0, 1.0, 1.0, 1.0, 1.0, 1.0, 1.0, 1.0, 1.0, 1.0, 1.0, 1.0, 1.0, 1.0, 1.0, 1.0, 1.0, 1.0, 1.0, 1.0, 1.0, 1.0, 1.0, 1.0, 1.0, 1.0, 1.0, 1.0, 1.0, 1.0, 1.0, 1.0, 1.0, 1.0, 1.0, 1.0, 1.0, 1.0, 1.0, 1.0, 1.0, 1.0, 1.0, 1.0, 1.0, 1.0, 1.0, 1.0, 1.0, 1.0, 1.0, 1.0, 1.0, 1.0, 1.0, 1.0, 1.0, 1.0, 1.0, 1.0, 1.0, 1.0, 1.0, 1.0, 1.0, 1.0, 1.0, 1.0, 1.0, 1.0, 1.0, 1.0, 1.0, 1.0, 1.0, 1.0, 1.0, 1.0, 1.0, 1.0, 1.0, 1.0, 1.0, 1.0, 1.0, 1.0, 1.0, 1.0, 1.0, 1.0, 1.0, 1.0, 1.0, 1.0, 1.0, 1.0, 1.0, 1.0, 1.0, 1.0, 1.0, 1.0, 1.0, 1.0, 1.0, 1.0, 1.0, 1.0, 1.0, 1.0, 1.0, 1.0, 1.0, 1.0, 1.0, 1.0, 1.0, 1.0, 1.0, 1.0, 1.0, 1.0, 1.0, 1.0, 1.0, 1.0, 1.0, 1.0, 1.0, 1.0, 1.0, 1.0, 1.0, 1.0, 1.0, 1.0, 1.0, 1.0, 1.0, 1.0, 1.0, 1.0, 1.0, 1.0, 1.0, 1.0, 1.0, 1.0, 1.0, 1.0, 1.0, 1.0, 1.0, 1.0, 1.0, 1.0, 1.0, 1.0, 1.0, 1.0, 1.0, 1.0, 1.0, 1.0, 1.0, 1.0, 1.0, 1.0, 1.0, 1.0, 1.0, 1.0, 1.0, 1.0, 1.0, 1.0, 1.0, 1.0, 1.0, 1.0, 1.0, 1.0, 1.0, 1.0, 1.0, 1.0, 1.0, 1.0, 1.0, 1.0, 1.0, 1.0, 1.0, 1.0, 1.0, 1.0, 1.0, 1.0, 1.0, 1.0, 1.0, 1.0, 1.0, 1.0, 1.0, 1.0, 1.0, 1.0, 1.0, 1.0, 1.0, 1.0, 1.0, 1.0, 1.0, 1.0, 1.0, 1.0, 1.0, 1.0, 1.0, 1.0, 1.0, 1.0, 1.0, 1.0, 1.0, 1.0, 1.0, 1.0, 1.0, 1.0, 1.0, 1.0, 1.0, 1.0, 1.0, 1.0, 1.0, 1.0, 1.0, 1.0, 1.0, 1.0, 1.0, 1.0, 1.0, 1.0, 1.0, 1.0, 1.0, 1.0, 1.0, 1.0, 1.0, 1.0, 1.0, 1.0, 1.0, 1.0, 1.0, 1.0, 1.0, 1.0, 1.0, 1.0, 1.0, 1.0, 1.0, 1.0, 1.0, 1.0, 1.0, 1.0, 1.0, 1.0, 1.0, 1.0, 1.0, 1.0, 1.0, 1.0, 1.0, 1.0, 1.0, 1.0, 1.0, 1.0, 1.0, 1.0, 1.0, 1.0, 1.0, 1.0, 1.0, 1.0, 1.0, 1.0, 1.0, 1.0, 1.0, 1.0, 1.0, 1.0, 1.0, 1.0, 1.0, 1.0, 1.0, 1.0, 1.0, 1.0, 1.0, 1.0, 1.0, 1.0, 1.0, 1.0, 1.0, 1.0, 1.0, 1.0, 1.0, 1.0, 1.0, 1.0, 1.0, 1.0, 1.0, 1.0, 1.0, 1.0, 1.0, 1.0, 1.0, 1.0, 1.0, 1.0, 1.0, 1.0, 1.0, 1.0, 1.0, 1.0, 1.0, 1.0, 1.0, 1.0, 1.0, 1.0, 1.0, 1.0, 1.0, 1.0, 1.0, 1.0, 1.0, 1.0, 1.0, 1.0, 1.0, 1.0, 1.0, 1.0, 1.0, 1.0, 1.0, 1.0, 1.0, 1.0, 1.0, 1.0, 1.0, 1.0, 1.0, 1.0, 1.0, 1.0, 1.0, 1.0, 1.0, 1.0, 1.0, 1.0, 1.0, 1.0, 1.0, 1.0, 1.0, 1.0, 1.0, 1.0, 1.0, 1.0, 1.0, 1.0, 1.0, 1.0, 1.0, 1.0, 1.0, 1.0, 1.0, 1.0, 1.0, 1.0, 1.0, 1.0, 1.0, 1.0, 1.0, 1.0, 1.0, 1.0, 1.0, 1.0, 1.0, 1.0, 1.0, 1.0, 1.0, 1.0, 1.0, 1.0, 1.0, 1.0, 1.0, 1.0, 1.0, 1.0, 1.0, 1.0, 1.0, 1.0, 1.0, 1.0, 1.0, 1.0, 1.0, 1.0, 1.0, 1.0, 1.0, 1.0, 1.0, 1.0, 1.0, 1.0, 1.0, 1.0, 1.0, 1.0, 1.0, 1.0, 1.0, 1.0, 1.0, 1.0, 1.0, 1.0, 1.0, 1.0, 1.0, 1.0, 1.0, 1.0, 1.0, 1.0, 1.0, 1.0, 1.0, 1.0, 1.0, 1.0, 1.0, 1.0, 1.0, 1.0, 1.0, 1.0, 1.0, 1.0, 1.0, 1.0, 1.0, 1.0, 1.0, 1.0, 1.0, 1.0, 1.0, 1.0, 1.0, 1.0, 1.0, 1.0, 1.0, 1.0, 1.0, 1.0, 1.0, 1.0, 1.0, 1.0, 1.0, 1.0, 1.0, 1.0, 1.0, 1.0, 1.0, 1.0, 1.0, 1.0, 1.0, 1.0, 1.0, 1.0, 1.0, 1.0, 1.0, 1.0, 1.0, 1.0, 1.0, 1.0, 1.0, 1.0, 1.0, 1.0, 1.0, 1.0, 1.0, 1.0, 1.0, 1.0, 1.0, 1.0, 1.0, 1.0, 1.0, 1.0, 1.0, 1.0, 1.0, 1.0, 1.0, 1.0, 1.0, 1.0, 1.0, 1.0, 1.0, 1.0, 1.0, 1.0, 1.0, 1.0, 1.0, 1.0, 1.0, 1.0, 1.0, 1.0, 1.0, 1.0, 1.0, 1.0, 1.0, 1.0, 1.0, 1.0, 1.0, 1.0, 1.0, 1.0, 1.0, 1.0, 1.0, 1.0, 1.0, 1.0, 1.0, 1.0, 1.0, 1.0, 1.0, 1.0, 1.0, 1.0, 1.0, 1.0, 1.0, 1.0, 1.0, 1.0, 1.0, 1.0, 1.0, 1.0, 1.0, 1.0, 1.0, 1.0, 1.0, 1.0, 1.0, 1.0, 1.0, 1.0, 1.0, 1.0, 1.0, 1.0, 1.0, 1.0, 1.0, 1.0, 1.0, 1.0, 1.0, 1.0, 1.0, 1.0, 1.0, 1.0, 1.0, 1.0, 1.0, 1.0, 1.0, 1.0, 1.0, 1.0, 1.0, 1.0, 1.0, 1.0, 1.0, 1.0, 1.0, 1.0, 1.0, 1.0, 1.0, 1.0, 1.0, 1.0, 1.0, 1.0, 1.0, 1.0, 1.0, 1.0, 1.0, 1.0, 1.0, 1.0, 1.0, 1.0, 1.0, 1.0, 1.0, 1.0, 1.0, 1.0, 1.0, 1.0, 1.0, 1.0, 1.0, 1.0, 1.0, 1.0, 1.0, 1.0, 1.0, 1.0, 1.0, 1.0, 1.0, 1.0, 1.0, 1.0, 1.0, 1.0, 1.0, 1.0, 1.0, 1.0, 1.0, 1.0, 1.0, 1.0, 1.0, 1.0, 1.0, 1.0, 1.0, 1.0, 1.0, 1.0, 1.0, 1.0, 1.0, 1.0, 1.0, 1.0, 1.0, 1.0, 1.0, 1.0, 1.0, 1.0, 1.0, 1.0, 1.0, 1.0, 1.0, 1.0, 1.0, 1.0, 1.0, 1.0, 1.0, 1.0, 1.0, 1.0, 1.0, 1.0, 1.0, 1.0, 1.0, 1.0, 1.0, 1.0, 1.0, 1.0, 1.0, 1.0, 1.0, 1.0, 1.0, 1.0, 1.0, 1.0, 1.0, 1.0, 1.0, 1.0, 1.0, 1.0, 1.0, 1.0, 1.0, 1.0, 1.0, 1.0, 1.0, 1.0, 1.0, 1.0, 1.0, 1.0, 1.0, 1.0, 1.0, 1.0, 1.0, 1.0, 1.0, 1.0, 1.0, 1.0, 1.0, 1.0, 1.0, 1.0, 1.0, 1.0, 1.0, 1.0, 1.0, 1.0, 1.0, 1.0, 1.0, 1.0, 1.0, 1.0, 1.0, 1.0, 1.0, 1.0, 1.0, 1.0, 1.0, 1.0, 1.0, 1.0, 1.0, 1.0, 1.0, 1.0, 1.0, 1.0, 1.0, 1.0, 1.0, 1.0, 1.0, 1.0, 1.0, 1.0, 1.0, 1.0, 1.0, 1.0, 1.0, 1.0, 1.0, 1.0, 1.0, 1.0, 1.0, 1.0, 1.0, 1.0, 1.0, 1.0, 1.0, 1.0, 1.0, 1.0, 1.0, 1.0, 1.0, 1.0, 1.0, 1.0, 1.0, 1.0, 1.0, 1.0, 1.0, 1.0, 1.0, 1.0, 1.0, 1.0, 1.0, 1.0, 1.0, 1.0, 1.0, 1.0, 1.0, 1.0, 1.0, 1.0, 1.0, 1.0, 1.0, 1.0, 1.0, 1.0, 1.0, 1.0, 1.0, 1.0, 1.0, 1.0, 1.0, 1.0, 1.0, 1.0, 1.0, 1.0, 1.0, 1.0, 1.0, 1.0, 1.0, 1.0, 1.0, 1.0, 1.0, 1.0, 1.0, 1.0, 1.0, 1.0, 1.0, 1.0, 1.0, 1.0, 1.0, 1.0, 1.0, 1.0, 1.0, 1.0, 1.0, 1.0, 1.0, 1.0, 1.0, 1.0, 1.0, 1.0, 1.0, 1.0, 1.0, 1.0, 1.0, 1.0, 1.0, 1.0, 1.0, 1.0, 1.0, 1.0, 1.0, 1.0, 1.0, 1.0, 1.0, 1.0, 1.0, 1.0, 1.0, 1.0, 1.0, 1.0, 1.0, 1.0, 1.0, 1.0, 1.0, 1.0, 1.0, 1.0, 1.0, 1.0, 1.0, 1.0, 1.0, 1.0, 1.0, 1.0, 1.0, 1.0, 1.0, 1.0, 1.0, 1.0, 1.0, 1.0, 1.0, 1.0, 1.0, 1.0, 1.0, 1.0, 1.0, 1.0, 1.0, 1.0, 1.0, 1.0, 1.0, 1.0, 1.0, 1.0, 1.0, 1.0, 1.0, 1.0, 1.0, 1.0, 1.0, 1.0, 1.0, 1.0, 1.0, 1.0, 1.0, 1.0, 1.0, 1.0, 1.0, 1.0, 1.0, 1.0, 1.0, 1.0, 1.0, 1.0, 1.0, 1.0, 1.0, 1.0, 1.0, 1.0, 1.0, 1.0, 1.0, 1.0, 1.0, 1.0, 1.0, 1.0, 1.0, 1.0, 1.0, 1.0, 1.0, 1.0, 1.0, 1.0, 1.0, 1.0, 1.0, 1.0, 1.0, 1.0, 1.0, 1.0, 1.0, 1.0, 1.0, 1.0, 1.0, 1.0, 1.0, 1.0, 1.0, 1.0, 1.0, 1.0, 1.0, 1.0, 1.0, 1.0, 1.0, 1.0, 1.0, 1.0, 1.0, 1.0, 1.0, 1.0, 1.0, 1.0, 1.0, 1.0, 1.0, 1.0, 1.0, 1.0, 1.0, 1.0, 1.0, 1.0, 1.0, 1.0, 1.0, 1.0, 1.0, 1.0, 1.0, 1.0, 1.0, 1.0, 1.0, 1.0, 1.0, 1.0, 1.0, 1.0, 1.0, 1.0, 1.0, 1.0, 1.0, 1.0, 1.0, 1.0, 1.0, 1.0, 1.0, 1.0, 1.0, 1.0, 1.0, 1.0, 1.0, 1.0, 1.0, 1.0, 1.0, 1.0, 1.0, 1.0, 1.0, 1.0, 1.0, 1.0, 1.0, 1.0, 1.0, 1.0])
me_cube.materials.append(mat_material)
me_cube.use_mirror_x = True
me_cube.update()
arm_armature = bpy.data.armatures.new('Armature')  # bones are not reproduced

# ---- objects
ob_body = bpy.data.objects.new('Body', me_cube)
ob_armature = bpy.data.objects.new('Armature', arm_armature)

# ---- transforms, parenting, visibility, modifiers, constraints
ob_body.parent = ob_armature
ob_body.location = (0.0, 0.0, 0.0)
ob_body.lock_rotations_4d = False
ob_body.empty_display_type = 'ARROWS'
ob_body.lineart.crease_threshold = 0.0
ob_body.use_mesh_mirror_x = True
_vg = ob_body.vertex_groups.new(name='Hip')
for _i, _w in zip([100, 101, 102, 103, 104, 105, 106, 134, 135, 136, 137, 154, 155, 156, 157, 158, 159, 160, 161, 162, 163, 164, 165, 186, 187, 188, 189, 190, 191], [1.0, 1.0, 0.9991, 1.0, 0.9991, 1.0, 1.0, 1.0, 0.9991, 0.9991, 1.0, 1.0, 0.9991, 1.0, 1.0, 0.9995, 1.0, 1.0, 0.9991, 1.0, 1.0, 1.0, 1.0, 1.0, 0.9991, 0.9995, 1.0, 1.0, 0.9991]): _vg.add([_i], _w, 'REPLACE')
_vg = ob_body.vertex_groups.new(name='Waist')
for _i, _w in zip([88, 89, 90, 91, 96, 97, 98, 99, 128, 129, 132, 133], [1.0, 1.0, 1.0, 1.0, 1.0, 1.0, 1.0, 1.0, 1.0, 1.0, 1.0, 1.0]): _vg.add([_i], _w, 'REPLACE')
_vg = ob_body.vertex_groups.new(name='Chest')
for _i, _w in zip([0, 1, 2, 3, 33, 44, 45, 74, 80, 81, 82, 83, 84, 85, 86, 87, 88, 89, 90, 91, 92, 93, 94, 95, 107, 112, 113, 114, 115, 120, 121, 122, 123, 124, 125, 126, 127, 128, 129, 130, 131, 138, 139, 144, 145, 150, 151, 152, 153], [0.9996, 0.9994, 0.9983, 0.9986, 0.003103, 0.9994, 0.9983, 0.003103, 1.0, 0.9938, 1.0, 1.0, 1.0, 1.0, 1.0, 0.9994, 1.0, 0.986, 1.0, 1.0, 1.0, 1.0, 1.0, 1.0, 0.9996, 0.9996, 0.9994, 0.9983, 0.9986, 0.373, 0.03271, 0.006081, 0.1851, 1.0, 0.9938, 1.0, 1.0, 1.0, 1.0, 1.0, 1.0, 0.9994, 0.9983, 0.9994, 0.9983, 0.373, 0.03271, 0.006081, 0.1851]): _vg.add([_i], _w, 'REPLACE')
_vg = ob_body.vertex_groups.new(name='Shoulder.L')
for _i, _w in zip([5, 6, 7, 80, 81, 85, 86, 109, 110, 111, 117, 118, 119, 120, 121, 122, 123], [0.007136, 0.0002568, 0.2879, 1.0, 1.0, 1.0, 1.0, 0.007136, 0.0002568, 0.2879, 0.007136, 0.0002568, 0.2879, 0.9994, 0.9999, 1.0, 1.0]): _vg.add([_i], _w, 'REPLACE')
_vg = ob_body.vertex_groups.new(name='UpperArm.L')
for _i, _w in zip([4, 5, 6, 7, 12, 13, 14, 15, 16, 17, 18, 19, 85, 86, 108, 109, 110, 111, 116, 117, 118, 119, 120, 121, 122, 123], [0.9973, 0.9806, 0.9922, 1.0, 1.0, 0.9847, 1.0, 0.9985, 0.9949, 0.9999, 0.9534, 1.0, 0.002168, 0.02023, 0.9973, 0.9806, 0.9922, 1.0, 0.9973, 0.9806, 0.9922, 1.0, 1.0, 1.0, 0.9701, 0.9997]): _vg.add([_i], _w, 'REPLACE')
_vg = ob_body.vertex_groups.new(name='LowerArm.L')
for _i, _w in zip([8, 9, 10, 11, 12, 13, 14, 15, 16, 17, 18, 19, 20, 21, 22, 23, 24, 25, 26, 27, 306, 307, 308, 309, 310, 311, 312, 313, 314, 315, 316, 317, 318, 319, 320, 321], [1.0, 0.996, 0.9695, 0.9948, 0.9988, 1.0, 1.0, 0.9999, 0.1748, 0.1415, 0.1789, 0.0004951, 0.9998, 0.989, 1.0, 0.9999, 0.5966, 0.3824, 0.3569, 0.5502, 1.0, 0.996, 0.9695, 0.9948, 0.9998, 0.989, 1.0, 0.9999, 1.0, 0.996, 0.9695, 0.9948, 0.9998, 0.989, 1.0, 0.9999]): _vg.add([_i], _w, 'REPLACE')
_vg = ob_body.vertex_groups.new(name='Hand.L')
for _i, _w in zip([8, 9, 10, 11, 24, 25, 26, 27, 28, 29, 30, 31, 306, 307, 308, 309, 314, 315, 316, 317], [0.7373, 0.3596, 0.5352, 0.05731, 1.0, 1.0, 1.0, 0.9956, 0.9603, 0.9864, 1.0, 0.99, 0.7373, 0.3596, 0.5352, 0.05731, 0.7373, 0.3596, 0.5352, 0.05731]): _vg.add([_i], _w, 'REPLACE')
_vg = ob_body.vertex_groups.new(name='Neck')
for _i, _w in zip([0, 1, 2, 3, 32, 33, 34, 35, 44, 45, 74, 75, 107, 112, 113, 114, 115, 138, 139, 144, 145], [0.9714, 1.0, 1.0, 1.0, 0.9976, 0.9113, 0.9328, 0.9999, 1.0, 1.0, 0.9113, 0.9328, 0.9714, 0.9714, 1.0, 1.0, 1.0, 1.0, 1.0, 1.0, 1.0]): _vg.add([_i], _w, 'REPLACE')
_vg = ob_body.vertex_groups.new(name='LowerHead')
for _i, _w in zip([36, 37, 38, 39, 40, 41, 76, 77, 78, 212, 213, 214, 215, 218, 219, 220, 221, 222, 223, 228, 229, 230, 231, 232, 233, 234, 235, 236, 237, 238, 239, 240, 241, 242, 243, 244, 245, 246, 247, 248, 249, 250, 251, 252, 253, 254, 256, 257, 258, 259, 262, 263, 264, 265, 266, 267, 268, 269, 270, 271, 272, 273], [0.9744, 0.9681, 0.998, 1.0, 0.9737, 0.9952, 0.9681, 0.998, 0.9952, 0.9681, 0.998, 1.0, 0.9952, 0.9681, 0.9987, 0.9993, 0.9952, 0.9992, 0.9981, 0.998, 1.0, 1.0, 0.9974, 0.9981, 0.9993, 0.9987, 0.9992, 0.9981, 0.9993, 0.9987, 0.9992, 0.9981, 0.9993, 0.9987, 0.9992, 0.9981, 0.9993, 0.9987, 0.9992, 0.9981, 0.9993, 0.9987, 0.9992, 0.9681, 0.998, 0.9952, 0.9681, 0.9987, 0.9952, 0.9992, 0.998, 1.0, 0.9987, 0.9992, 0.9987, 0.9992, 0.9987, 0.9992, 0.9987, 0.9992, 0.9987, 0.9992]): _vg.add([_i], _w, 'REPLACE')
_vg = ob_body.vertex_groups.new(name='UpperHead')
for _i, _w in zip([40, 41, 42, 43, 78, 79, 215, 216, 217, 219, 220, 221, 222, 223, 224, 225, 226, 227, 230, 231, 232, 233, 234, 235, 236, 237, 238, 239, 240, 241, 242, 243, 244, 245, 246, 247, 248, 249, 250, 251, 254, 255, 257, 258, 259, 260, 261, 263, 264, 265, 266, 267, 268, 269, 270, 271, 272, 273], [0.9953, 0.9701, 0.9965, 0.9781, 0.9701, 0.9781, 0.9701, 0.9965, 0.9781, 0.2708, 0.2677, 0.9701, 0.7214, 0.7142, 0.9965, 0.9781, 0.9994, 0.9821, 0.9956, 0.982, 0.7142, 0.2677, 0.2708, 0.7214, 0.7142, 0.2677, 0.2708, 0.7214, 0.7142, 0.2677, 0.2708, 0.7214, 0.7142, 0.2677, 0.2708, 0.7214, 0.7142, 0.2677, 0.2708, 0.7214, 0.9701, 0.9781, 0.2708, 0.9701, 0.7214, 0.9781, 0.9994, 0.9956, 0.2708, 0.7214, 0.2708, 0.7214, 0.2708, 0.7214, 0.2708, 0.7214, 0.2708, 0.7214]): _vg.add([_i], _w, 'REPLACE')
_vg = ob_body.vertex_groups.new(name='Jaw')
for _i, _w in zip([36, 37, 41, 76, 78, 212, 215, 218, 252, 254, 256], [0.9976, 0.9987, 0.0, 0.9987, 0.0, 0.9987, 0.0, 0.9987, 0.9987, 0.0, 0.9987]): _vg.add([_i], _w, 'REPLACE')
_vg = ob_body.vertex_groups.new(name='Breast')
for _i, _w in zip([81, 82, 125], [0.9789, 1.0, 0.9789]): _vg.add([_i], _w, 'REPLACE')
_vg = ob_body.vertex_groups.new(name='Shoulder.R')
for _i, _w in zip([47, 48, 49, 124, 125, 126, 127, 141, 142, 143, 147, 148, 149, 150, 151, 152, 153], [0.007136, 0.0002568, 0.2879, 1.0, 1.0, 1.0, 1.0, 0.007136, 0.0002568, 0.2879, 0.007136, 0.0002568, 0.2879, 0.9994, 0.9999, 1.0, 1.0]): _vg.add([_i], _w, 'REPLACE')
_vg = ob_body.vertex_groups.new(name='UpperArm.R')
for _i, _w in zip([46, 47, 48, 49, 54, 55, 56, 57, 58, 59, 60, 61, 126, 127, 140, 141, 142, 143, 146, 147, 148, 149, 150, 151, 152, 153], [0.9973, 0.9806, 0.9922, 1.0, 1.0, 0.9847, 1.0, 0.9985, 0.9949, 0.9999, 0.9534, 1.0, 0.002168, 0.02023, 0.9973, 0.9806, 0.9922, 1.0, 0.9973, 0.9806, 0.9922, 1.0, 1.0, 1.0, 0.9701, 0.9997]): _vg.add([_i], _w, 'REPLACE')
_vg = ob_body.vertex_groups.new(name='LowerArm.R')
for _i, _w in zip([50, 51, 52, 53, 54, 55, 56, 57, 58, 59, 60, 61, 62, 63, 64, 65, 66, 67, 68, 69], [1.0, 0.996, 0.9695, 0.9948, 0.9988, 1.0, 1.0, 0.9999, 0.1748, 0.1415, 0.1789, 0.0004951, 0.9998, 0.989, 1.0, 0.9999, 0.5966, 0.3824, 0.3569, 0.5502]): _vg.add([_i], _w, 'REPLACE')
_vg = ob_body.vertex_groups.new(name='Hand.R')
for _i, _w in zip([50, 51, 52, 53, 66, 67, 68, 69, 70, 71, 72, 73], [0.7373, 0.3596, 0.5352, 0.05731, 1.0, 1.0, 1.0, 0.9956, 0.9603, 0.9864, 1.0, 0.99]): _vg.add([_i], _w, 'REPLACE')
_vg = ob_body.vertex_groups.new(name='Bottom')
for _i, _w in zip([40, 41, 42, 43, 78, 79, 215, 216, 217, 224, 254, 255], [0.0, 0.0, 0.0, 0.0, 0.0, 0.0, 0.0, 0.0, 0.0, 0.0, 0.0, 0.0]): _vg.add([_i], _w, 'REPLACE')
_vg = ob_body.vertex_groups.new(name='Thigh.L')
for _i, _w in zip([163, 165, 166, 167, 168, 169, 170, 171, 172, 173, 174, 175, 176, 177, 178, 179, 180, 181], [0.04428, 0.004485, 0.9999, 0.9945, 0.9958, 0.98, 1.0, 0.9821, 1.0, 1.0, 0.1053, 1.0, 1.0, 0.9905, 0.004031, 0.9976, 2.662e-10, 1.334e-06]): _vg.add([_i], _w, 'REPLACE')
_vg = ob_body.vertex_groups.new(name='Calf.L')
for _i, _w in zip([170, 171, 172, 173, 174, 175, 176, 177, 178, 179, 180, 181, 182, 183, 184, 185, 274, 275, 276, 277, 278, 279, 280, 281, 282, 283, 284, 285, 286, 287, 288, 289], [0.0001827, 0.004668, 0.0002736, 0.9986, 1.0, 0.9287, 0.00292, 0.9608, 1.0, 1.0, 1.0, 1.0, 1.0, 1.0, 1.0, 1.0, 1.0, 1.0, 1.0, 1.0, 1.0, 1.0, 1.0, 1.0, 1.0, 1.0, 1.0, 1.0, 1.0, 1.0, 1.0, 1.0]): _vg.add([_i], _w, 'REPLACE')
_vg = ob_body.vertex_groups.new(name='Foot.L')
for _i, _w in zip([4, 5, 8, 9, 24, 25, 28, 29, 30, 46, 47, 50, 51, 66, 67, 70, 71, 72, 82, 87, 90, 95, 96, 108, 109, 116, 117, 121, 140, 141, 146, 147, 151, 306, 307, 314, 315], [0.0, 0.0, 0.0, 0.0, 0.0, 0.0, 0.0, 0.0, 0.0, 0.0, 0.0, 0.0, 0.0, 0.0, 0.0, 0.0, 0.0, 0.0, 0.0, 0.0, 0.0, 0.0, 0.0, 0.0, 0.0, 0.0, 0.0, 0.0, 0.0, 0.0, 0.0, 0.0, 0.0, 0.0, 0.0, 0.0, 0.0]): _vg.add([_i], _w, 'REPLACE')
_vg = ob_body.vertex_groups.new(name='Thigh.R')
for _i, _w in zip([163, 165, 192, 193, 194, 195, 196, 197, 198, 199, 200, 201, 202, 203, 204, 205, 206, 207], [0.04428, 0.004485, 0.9999, 0.9945, 0.9958, 0.98, 1.0, 0.9821, 1.0, 1.0, 0.1053, 1.0, 1.0, 0.9905, 0.004031, 0.9976, 2.662e-10, 1.334e-06]): _vg.add([_i], _w, 'REPLACE')
_vg = ob_body.vertex_groups.new(name='Calf.R')
for _i, _w in zip([196, 197, 198, 199, 200, 201, 202, 203, 204, 205, 206, 207, 208, 209, 210, 211, 290, 291, 292, 293, 294, 295, 296, 297, 298, 299, 300, 301, 302, 303, 304, 305], [0.0001827, 0.004668, 0.0002736, 0.9986, 1.0, 0.9287, 0.00292, 0.9608, 1.0, 1.0, 1.0, 1.0, 1.0, 1.0, 1.0, 1.0, 1.0, 1.0, 1.0, 1.0, 1.0, 1.0, 1.0, 1.0, 1.0, 1.0, 1.0, 1.0, 1.0, 1.0, 1.0, 1.0]): _vg.add([_i], _w, 'REPLACE')
_vg = ob_body.vertex_groups.new(name='MiddleHead')
for _i, _w in zip([0, 1, 4, 6, 8, 10, 12, 14, 18, 19, 20, 21, 24, 26, 28, 30, 32, 33, 36, 37, 40, 41, 42, 43, 44, 46, 48, 50, 52, 54, 56, 60, 61, 62, 63, 66, 68, 70, 72, 74, 76, 78, 79, 81, 82, 86, 87, 88, 89, 94, 95, 98, 99, 102, 103, 104, 107, 108, 110, 112, 113, 116, 118, 121, 122, 125, 127, 128, 131, 133, 135, 136, 138, 140, 142, 144, 146, 148, 151, 152, 155, 156, 160, 161, 162, 165, 167, 169, 170, 172, 173, 174, 175, 180, 182, 184, 187, 190, 191, 193, 195, 196, 198, 199, 200, 201, 206, 208, 210, 215, 216, 217, 219, 220, 221, 222, 223, 224, 230, 231, 232, 233, 234, 235, 236, 237, 238, 239, 240, 241, 242, 243, 244, 245, 246, 247, 248, 249, 250, 251, 254, 255, 257, 258, 259, 263, 264, 265, 266, 267, 268, 269, 270, 271, 272, 273, 274, 276, 279, 281, 282, 284, 286, 287, 288, 289, 290, 292, 295, 297, 298, 300, 302, 303, 304, 305, 306, 308, 310, 311, 314, 316, 318, 319], [0.0, 0.0, 0.0, 0.0, 0.0, 0.0, 0.0, 0.0, 0.0, 0.0, 0.0, 0.0, 0.0, 0.0, 0.0, 0.0, 0.0, 0.0, 0.0, 0.0, 0.9999, 1.0, 0.0, 0.0, 0.0, 0.0, 0.0, 0.0, 0.0, 0.0, 0.0, 0.0, 0.0, 0.0, 0.0, 0.0, 0.0, 0.0, 0.0, 0.0, 0.0, 1.0, 0.0, 0.0, 0.0, 0.0, 0.0, 0.0, 0.0, 0.0, 0.0, 0.0, 0.0, 0.0, 0.0, 0.0, 0.0, 0.0, 0.0, 0.0, 0.0, 0.0, 0.0, 0.0, 0.0, 0.0, 0.0, 0.0, 0.0, 0.0, 0.0, 0.0, 0.0, 0.0, 0.0, 0.0, 0.0, 0.0, 0.0, 0.0, 0.0, 0.0, 0.0, 0.0, 0.0, 0.0, 0.0, 0.0, 0.0, 0.0, 0.0, 0.0, 0.0, 0.0, 0.0, 0.0, 0.0, 0.0, 0.0, 0.0, 0.0, 0.0, 0.0, 0.0, 0.0, 0.0, 0.0, 0.0, 0.0, 1.0, 0.0, 0.0, 0.273, 0.2724, 1.0, 0.7268, 0.7267, 0.0, 1.0, 0.9991, 0.7267, 0.2724, 0.273, 0.7268, 0.7267, 0.2724, 0.273, 0.7268, 0.7267, 0.2724, 0.273, 0.7268, 0.7267, 0.2724, 0.273, 0.7268, 0.7267, 0.2724, 0.273, 0.7268, 1.0, 0.0, 0.273, 1.0, 0.7268, 1.0, 0.273, 0.7268, 0.273, 0.7268, 0.273, 0.7268, 0.273, 0.7268, 0.273, 0.7268, 0.0, 0.0, 0.0, 0.0, 0.0, 0.0, 0.0, 0.0, 0.0, 0.0, 0.0, 0.0, 0.0, 0.0, 0.0, 0.0, 0.0, 0.0, 0.0, 0.0, 0.0, 0.0, 0.0, 0.0, 0.0, 0.0, 0.0, 0.0]): _vg.add([_i], _w, 'REPLACE')
_m = ob_body.modifiers.new('Armature', 'ARMATURE')
_m.object = ob_armature
ob_armature.location = (0.0, 0.0, 0.0)
ob_armature.scale = (0.2522, 0.2522, 0.2522)
ob_armature.show_in_front = True

# ---- collection membership
col_collection.objects.link(ob_body)
col_collection.objects.link(ob_armature)

# ---- scene / render settings (as saved in the file)
scene.frame_start = 1; scene.frame_end = 19; scene.frame_set(12)
scene.render.engine = 'BLENDER_EEVEE_NEXT'
scene.cycles.sampling_pattern = 'TABULATED_SOBOL'
bpy.context.view_layer.update()

# ---- added for rendering (the .blend has no active camera and no usable light): camera, sun
cam_auto = bpy.data.cameras.new('AutoCamera')
cam_auto.lens = 50.0
cam_auto.sensor_width = 36.0
cam_auto.clip_end = 1000.0
ob_auto_camera = bpy.data.objects.new('AutoCamera', cam_auto)
scene.collection.objects.link(ob_auto_camera)
ob_auto_camera.location = (2.1381, -2.38855, 2.5978)
ob_auto_camera.rotation_euler = (1.09748, -7.21219e-08, 0.694738)
scene.camera = ob_auto_camera
light_auto_sun = bpy.data.lights.new('AutoSun', 'SUN')
light_auto_sun.energy = 3.0
light_auto_sun.angle = 0.0523599
ob_auto_sun = bpy.data.objects.new('AutoSun', light_auto_sun)
scene.collection.objects.link(ob_auto_sun)
ob_auto_sun.rotation_euler = (0.872665, 0.174533, 0.523599)
bpy.context.view_layer.update()
